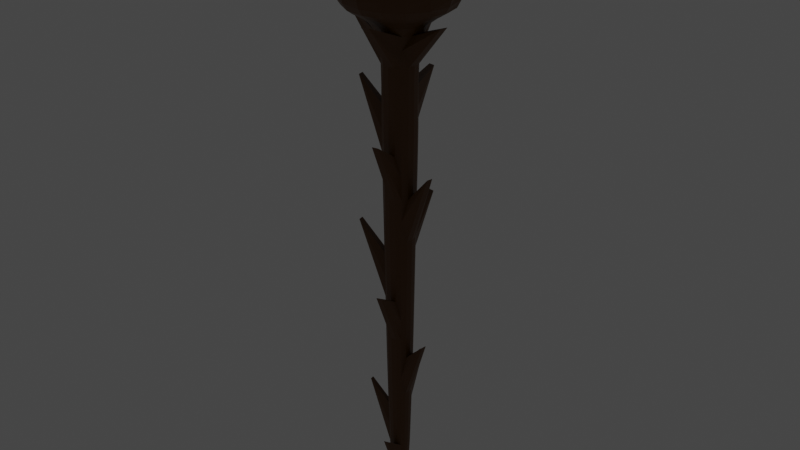# Source: Staff.blend  (saved by Blender 3.0.42; exported with 4.5.12 LTS)
import bpy
from mathutils import Matrix  # noqa: F401  (used for matrix-valued properties, if any)

bpy.ops.wm.read_factory_settings(use_empty=True)
scene = bpy.context.scene
scene.name = 'Scene'

# ---- collections
col_collection = bpy.data.collections.new('Collection'); scene.collection.children.link(col_collection)

# ---- materials (node trees are filled in below, after node groups)
mat_wood = bpy.data.materials.new('Wood')
mat_wood.use_transparent_shadow = False
mat_glass = bpy.data.materials.new('Glass')
mat_glass.alpha_threshold = 0.0
mat_glass.use_transparent_shadow = False
mat_glass.line_color = (0.0, 0.0, 0.0, 1.0)

# ---- material node trees
mat_wood.use_nodes = True; mat_wood.node_tree.nodes.clear()
_N = mat_wood.node_tree.nodes; _L = mat_wood.node_tree.links
n0 = _N.new('ShaderNodeBsdfPrincipled'); n0.name = 'Principled BSDF'; n0.location = (10, 300)
n0.distribution = 'GGX'
n0.subsurface_method = 'RANDOM_WALK_SKIN'
n0.inputs[0].default_value = (0.1065, 0.03623, 0.0, 1.0)
n0.inputs[3].default_value = 1.45
n0.inputs[27].default_value = (0.0, 0.0, 0.0, 1.0)
n0.inputs[28].default_value = 1.0
n1 = _N.new('ShaderNodeOutputMaterial'); n1.name = 'Material Output'; n1.location = (300, 300)
_L.new(n0.outputs[0], n1.inputs[0])
n1.is_active_output = True
mat_glass.use_nodes = True; mat_glass.node_tree.nodes.clear()
_N = mat_glass.node_tree.nodes; _L = mat_glass.node_tree.links
n0 = _N.new('ShaderNodeOutputMaterial'); n0.name = 'Material Output'; n0.location = (300, 300)
n1 = _N.new('ShaderNodeBsdfPrincipled'); n1.name = 'Principled BSDF'; n1.location = (10, 300)
n1.distribution = 'GGX'
n1.subsurface_method = 'RANDOM_WALK_SKIN'
n1.inputs[1].default_value = 0.5827
n1.inputs[2].default_value = 0.1323
n1.inputs[3].default_value = 1.45
n1.inputs[8].default_value = 1.0
n1.inputs[13].default_value = 0.6378
n1.inputs[14].default_value = (0.839, 0.9307, 0.9678, 1.0)
n1.inputs[19].default_value = 0.03937
n1.inputs[20].default_value = 0.0
n1.inputs[27].default_value = (0.0, 0.002612, 0.07658, 1.0)
n1.inputs[28].default_value = 70.7
n2 = _N.new('ShaderNodeLightPath'); n2.name = 'Light Path'; n2.location = (-180, 320)
n3 = _N.new('ShaderNodeMix'); n3.name = 'Mix'; n3.location = (-160, 180)
n3.data_type = 'RGBA'
n3.inputs[6].default_value = (0.0, 0.5696, 0.8, 1.0)
n3.inputs[7].default_value = (0.8, 0.8, 0.8, 1.0)
_L.new(n1.outputs[0], n0.inputs[0])
_L.new(n2.outputs[11], n3.inputs[0])
_L.new(n2.outputs[11], n1.inputs[10])
_L.new(n3.outputs[2], n1.inputs[0])
n0.is_active_output = True

# ---- world
world_world = bpy.data.worlds.new('World'); scene.world = world_world
world_world.use_nodes = True; world_world.node_tree.nodes.clear()
_N = world_world.node_tree.nodes; _L = world_world.node_tree.links
n0 = _N.new('ShaderNodeOutputWorld'); n0.name = 'World Output'; n0.location = (300, 300)
n1 = _N.new('ShaderNodeBackground'); n1.name = 'Background'; n1.location = (10, 300)
n1.inputs[0].default_value = (0.05088, 0.05088, 0.05088, 1.0)
_L.new(n1.outputs[0], n0.inputs[0])
n0.is_active_output = True
world_world.color = (0.05088, 0.05088, 0.05088)
world_world.use_sun_shadow = False
world_world.sun_shadow_jitter_overblur = 0.0

# ---- meshes
me_cube = bpy.data.meshes.new('Cube')
me_cube.from_pydata([(1.234, 1.234, 1.021), (0.1729, 0.1729, -0.9167), (1.234, -1.234, 1.021), (0.1729, -0.1729, -0.9167), (-1.234, 1.234, 1.021), (-0.1729, 0.1729, -0.9167), (-1.234, -1.234, 1.021), (-0.1729, -0.1729, -0.9167), (0.4042, 0.4042, 0.6636), (0.3834, 0.3834, 0.3333), (0.3503, 0.3503, 2.701e-08), (0.3182, 0.3182, -0.3333), (0.267, 0.267, -0.6667), (-0.267, -0.267, -0.6667), (-0.3182, -0.3182, -0.3333), (-0.3503, -0.3503, 4.948e-08), (-0.3834, -0.3834, 0.3333), (-0.4042, -0.4042, 0.6636), (0.4042, -0.4042, 0.6636), (0.3834, -0.3834, 0.3333), (0.3503, -0.3503, 3.353e-08), (0.3182, -0.3182, -0.3333), (0.267, -0.267, -0.6667), (-0.4042, 0.4042, 0.6636), (-0.3834, 0.3834, 0.3333), (-0.3503, 0.3503, 3.446e-08), (-0.3182, 0.3182, -0.3333), (-0.267, 0.267, -0.6667), (-0.5458, -0.5458, 0.9323), (0.5458, 0.5458, 0.9323), (0.5458, -0.5458, 0.9323), (-0.5458, 0.5458, 0.9323), (1.408, -1.408, 1.123), (-1.429, -1.449, 1.115), (1.389, 1.415, 1.127), (-1.408, 1.408, 1.123), (1.27, -1.27, 1.126), (-1.27, -1.27, 1.126), (1.27, 1.27, 1.126), (-1.27, 1.27, 1.126), (1.381, -1.381, 1.152), (-1.401, -1.422, 1.144), (1.362, 1.387, 1.156), (-1.381, 1.381, 1.152), (0.9321, -0.9321, 1.028), (-0.9321, -0.9321, 1.028), (0.9321, 0.9321, 1.028), (-0.9321, 0.9321, 1.028), (-0.1963, 0.1022, -0.9288), (-0.208, 4.191e-09, -0.9349), (-0.1963, -0.1022, -0.9288), (0.1022, 0.1963, -0.9288), (-9.313e-10, 0.208, -0.9349), (-0.1022, 0.1963, -0.9288), (0.2523, 0.2523, -0.7487), (0.2322, 0.2322, -0.8228), (0.2031, 0.2031, -0.8815), (-0.6983, -0.6983, 0.9658), (-0.8862, -0.8862, 0.9874), (-1.076, -1.076, 1.004), (0.2523, -0.2523, -0.7487), (0.2322, -0.2322, -0.8228), (0.2031, -0.2031, -0.8815), (-0.2523, 0.2523, -0.7487), (-0.2322, 0.2322, -0.8228), (-0.2031, 0.2031, -0.8815), (0.6748, -1.581, 1.021), (-1.863e-09, -1.697, 1.021), (-0.6748, -1.581, 1.021), (1.584, 0.6748, 1.021), (1.697, 2.049e-08, 1.021), (1.581, -0.6748, 1.021), (-0.1022, -0.1963, -0.9288), (-3.027e-09, -0.208, -0.9349), (0.1022, -0.1963, -0.9288), (-1.581, -0.6748, 1.021), (-1.697, -1.863e-09, 1.021), (-1.581, 0.6748, 1.021), (-0.6725, 1.578, 1.023), (-2.049e-08, 1.697, 1.021), (0.661, 1.563, 1.026), (0.1963, -0.1022, -0.9288), (0.208, 3.958e-09, -0.9349), (0.1963, 0.1022, -0.9288), (0.4537, 0.4537, 0.8821), (0.4119, 0.4119, 0.8177), (0.4016, 0.4016, 0.7434), (0.4041, 0.4041, 0.5821), (0.3996, 0.3996, 0.4996), (0.3922, 0.3922, 0.4166), (0.3746, 0.3746, 0.25), (0.3661, 0.3661, 0.1667), (0.358, 0.358, 0.08333), (0.343, 0.343, -0.08333), (0.3357, 0.3357, -0.1667), (0.3276, 0.3276, -0.25), (0.307, 0.307, -0.4167), (0.2944, 0.2944, -0.5), (0.2809, 0.2809, -0.5833), (-0.2031, -0.2031, -0.8815), (-0.2322, -0.2322, -0.8228), (-0.2523, -0.2523, -0.7487), (-0.2809, -0.2809, -0.5833), (-0.2944, -0.2944, -0.5), (-0.307, -0.307, -0.4167), (-0.3276, -0.3276, -0.25), (-0.3357, -0.3357, -0.1667), (-0.343, -0.343, -0.08333), (-0.358, -0.358, 0.08333), (-0.3661, -0.3661, 0.1667), (-0.3746, -0.3746, 0.25), (-0.3922, -0.3922, 0.4166), (-0.3996, -0.3996, 0.4996), (-0.4041, -0.4041, 0.5821), (0.4537, -0.4537, 0.8821), (0.4119, -0.4119, 0.8177), (0.4016, -0.4016, 0.7434), (0.4041, -0.4041, 0.5821), (0.3996, -0.3996, 0.4996), (0.3922, -0.3922, 0.4166), (0.3746, -0.3746, 0.25), (0.3661, -0.3661, 0.1667), (0.358, -0.358, 0.08333), (0.343, -0.343, -0.08333), (0.3357, -0.3357, -0.1667), (0.3276, -0.3276, -0.25), (0.307, -0.307, -0.4167), (0.2944, -0.2944, -0.5), (0.2809, -0.2809, -0.5833), (-0.4537, 0.4537, 0.8821), (-0.4119, 0.4119, 0.8177), (-0.4016, 0.4016, 0.7434), (-0.4041, 0.4041, 0.5821), (-0.3996, 0.3996, 0.4996), (-0.3922, 0.3922, 0.4166), (-0.3746, 0.3746, 0.25), (-0.3661, 0.3661, 0.1667), (-0.358, 0.358, 0.08333), (-0.343, 0.343, -0.08333), (-0.3357, 0.3357, -0.1667), (-0.3276, 0.3276, -0.25), (-0.307, 0.307, -0.4167), (-0.2944, 0.2944, -0.5), (-0.2809, 0.2809, -0.5833), (-0.146, 0.3421, -0.6667), (2.794e-09, 0.3671, -0.6667), (0.146, 0.3421, -0.6667), (-0.174, 0.4077, -0.3333), (1.106e-08, 0.4376, -0.3333), (0.174, 0.4077, -0.3333), (-0.1916, 0.4488, 3.174e-08), (-1.118e-08, 0.4816, 2.852e-08), (0.1916, 0.4488, 3.166e-08), (-0.2097, 0.4912, 0.3333), (5.355e-09, 0.5272, 0.3333), (0.2097, 0.4912, 0.3333), (-0.221, 0.5178, 0.6636), (4.54e-09, 1.427, 0.7742), (0.221, 1.389, 0.7742), (0.3421, 0.146, -0.6667), (0.3671, -6.519e-09, -0.6667), (0.3421, -0.146, -0.6667), (0.4077, 0.174, -0.3333), (0.4376, -1.106e-08, -0.3333), (0.4077, -0.174, -0.3333), (0.4488, 0.1916, 3.184e-08), (0.4816, 1.118e-08, 2.747e-08), (0.4488, -0.1916, 3.423e-08), (0.4912, 0.2097, 0.3333), (0.5272, -5.355e-09, 0.3333), (0.4912, -0.2097, 0.3333), (0.5178, 0.221, 0.6636), (0.5557, -4.54e-09, 0.6636), (0.5178, -0.221, 0.6636), (-1.215, -0.146, -0.5098), (-1.24, -4.657e-09, -0.5098), (-0.3421, 0.146, -0.6667), (-0.4077, -0.174, -0.3333), (-0.4376, 9.313e-10, -0.3333), (-0.4077, 0.174, -0.3333), (-1.586, -0.1916, 0.1838), (-1.619, 9.313e-10, 0.1838), (-0.4488, 0.1916, 3.685e-08), (-0.4912, -0.2097, 0.3333), (-0.5272, 9.313e-10, 0.3333), (-0.4912, 0.2097, 0.3333), (-0.5178, -0.221, 0.6636), (-0.5557, -6.519e-09, 0.6636), (-0.5178, 0.221, 0.6636), (0.146, -0.3421, -0.6667), (-2.794e-09, -0.3671, -0.6667), (-0.146, -0.3421, -0.6667), (0.174, -0.4077, -0.3333), (-4.657e-09, -0.4376, -0.3333), (-0.174, -0.4077, -0.3333), (0.1916, -0.4488, 3.749e-08), (-1.397e-09, -0.4816, 4.191e-08), (-0.1916, -0.4488, 4.994e-08), (0.2097, -0.4912, 0.3333), (2.794e-09, -0.5272, 0.3333), (-0.2097, -0.4912, 0.3333), (0.221, -0.5178, 0.6636), (2.462e-05, -0.5454, 0.6635), (-0.221, -0.5178, 0.6636), (-0.4016, -0.4016, 0.7434), (-0.4119, -0.4119, 0.8177), (-0.4537, -0.4537, 0.8821), (1.076, 1.076, 1.004), (0.8862, 0.8862, 0.9874), (0.6983, 0.6983, 0.9658), (1.076, -1.076, 1.004), (0.8862, -0.8862, 0.9874), (0.6983, -0.6983, 0.9658), (-1.076, 1.076, 1.004), (-0.8862, 0.8862, 0.9874), (-0.6983, 0.6983, 0.9658), (-0.2985, 0.6993, 0.9323), (-2.841e-08, 0.7505, 0.9323), (0.2985, 0.6993, 0.9323), (0.6993, 0.2985, 0.9323), (0.7505, 2.841e-08, 0.9323), (0.6993, -0.2985, 0.9323), (-0.6993, -0.2985, 0.9323), (-0.7505, -3.725e-09, 0.9323), (-0.6993, 0.2985, 0.9323), (0.2985, -0.6993, 0.9323), (-1.863e-09, -0.7505, 0.9323), (-0.2985, -0.6993, 0.9323), (0.7333, -1.691, 1.157), (0.01914, -1.949, 1.121), (-0.6523, -1.698, 1.169), (1.712, 0.7591, 1.156), (1.936, 2.049e-08, 1.123), (1.674, -0.7174, 1.165), (-1.725, -0.6023, 1.183), (-1.936, 0.0, 1.123), (-1.756, 0.6565, 1.175), (-0.7535, 1.714, 1.176), (-1.49e-08, 1.936, 1.123), (0.6381, 1.805, 1.174), (-1.335, -1.335, 1.045), (-1.392, -1.398, 1.071), (-1.42, -1.435, 1.095), (-1.406, 1.406, 1.101), (-1.387, 1.387, 1.073), (-1.335, 1.335, 1.045), (1.335, 1.335, 1.045), (1.387, 1.387, 1.073), (1.398, 1.409, 1.102), (1.406, -1.406, 1.101), (1.387, -1.387, 1.073), (1.335, -1.335, 1.045), (0.7194, -1.658, 1.186), (0.01663, -1.915, 1.148), (-0.6356, -1.666, 1.198), (1.689, 0.7716, 1.186), (1.899, 1.118e-08, 1.152), (1.649, -0.7061, 1.191), (-1.692, -0.5855, 1.213), (-1.899, -7.451e-09, 1.152), (-1.722, 0.6474, 1.202), (-0.7297, 1.671, 1.204), (-1.49e-08, 1.899, 1.152), (0.6273, 1.72, 1.203), (-1.408, 1.408, 1.139), (-1.405, 1.405, 1.147), (-1.397, 1.397, 1.151), (1.371, 1.406, 1.156), (1.38, 1.414, 1.152), (1.385, 1.416, 1.143), (1.397, -1.397, 1.151), (1.405, -1.405, 1.147), (1.408, -1.408, 1.139), (-1.431, -1.454, 1.129), (-1.429, -1.452, 1.138), (-1.421, -1.444, 1.141), (0.6947, -1.628, 1.126), (0.0, -1.747, 1.126), (-0.6671, -1.62, 1.131), (1.664, 0.7015, 1.123), (1.747, -1.49e-08, 1.126), (1.627, -0.6945, 1.126), (-1.663, -0.6311, 1.139), (-1.747, 0.0, 1.126), (-1.651, 0.6604, 1.135), (-0.6888, 1.601, 1.145), (0.0, 1.747, 1.126), (0.627, 1.686, 1.148), (1.356, -1.356, 1.153), (1.326, -1.326, 1.15), (1.295, -1.295, 1.142), (-1.295, -1.295, 1.142), (-1.326, -1.326, 1.15), (-1.366, -1.376, 1.149), (1.355, 1.356, 1.153), (1.326, 1.326, 1.15), (1.295, 1.295, 1.142), (-1.295, 1.295, 1.142), (-1.326, 1.326, 1.15), (-1.356, 1.356, 1.153), (0.553, -1.068, 1.022), (5.588e-09, -1.136, 1.019), (-0.553, -1.068, 1.022), (1.068, 0.553, 1.022), (1.136, -9.313e-09, 1.019), (1.068, -0.553, 1.022), (-1.068, -0.553, 1.022), (-1.136, 1.863e-09, 1.019), (-1.068, 0.553, 1.022), (-0.553, 1.068, 1.022), (5.588e-09, 1.136, 1.019), (0.553, 1.068, 1.022), (1.248, 1.248, 1.101), (1.193, 1.193, 1.072), (1.075, 1.075, 1.045), (1.075, -1.075, 1.045), (1.193, -1.193, 1.072), (1.248, -1.248, 1.101), (-1.248, -1.248, 1.101), (-1.193, -1.193, 1.072), (-1.075, -1.075, 1.045), (-1.075, 1.075, 1.045), (-1.193, 1.193, 1.072), (-1.248, 1.248, 1.101), (-1.682, 0.7069, 1.059), (-1.835, -9.313e-09, 1.045), (-1.713, -0.7252, 1.046), (-1.709, 0.6795, 1.115), (-1.907, -1.118e-08, 1.073), (-1.75, -0.7151, 1.089), (-1.742, 0.6643, 1.151), (-1.933, -1.49e-08, 1.101), (-1.742, -0.6513, 1.142), (0.3819, -0.8946, 0.9658), (0.4846, -1.135, 0.9874), (0.5884, -1.379, 1.004), (-9.313e-09, -0.9601, 0.9658), (-1.863e-08, -1.219, 0.9874), (-7.451e-09, -1.479, 1.004), (-0.3819, -0.8946, 0.9658), (-0.4846, -1.135, 0.9874), (-0.5884, -1.379, 1.004), (-0.8946, -0.3819, 0.9658), (-1.135, -0.4846, 0.9874), (-1.379, -0.5884, 1.004), (-0.9601, -3.26e-09, 0.9658), (-1.219, -1.118e-08, 0.9874), (-1.479, -3.306e-08, 1.004), (-0.8946, 0.3819, 0.9658), (-1.135, 0.4846, 0.9874), (-1.379, 0.5884, 1.004), (-0.107, 0.107, -0.9548), (-3.725e-09, 0.1121, -0.9636), (0.107, 0.107, -0.9548), (-0.1121, -4.657e-10, -0.9636), (0.0, 4.657e-10, -0.9733), (0.1121, 2.794e-09, -0.9636), (-0.107, -0.107, -0.9548), (2.794e-09, -0.1121, -0.9636), (0.107, -0.107, -0.9548), (0.8946, 0.3819, 0.9658), (1.135, 0.4846, 0.9874), (1.379, 0.5884, 1.004), (0.9601, -5.643e-08, 0.9658), (1.219, 3.655e-08, 0.9874), (1.479, 2.258e-08, 1.004), (0.8946, -0.3819, 0.9658), (1.135, -0.4846, 0.9874), (1.379, -0.5884, 1.004), (-0.3819, 0.8946, 0.9658), (-0.4846, 1.135, 0.9874), (-0.5884, 1.379, 1.004), (5.643e-08, 0.9601, 0.9658), (-3.655e-08, 1.219, 0.9874), (-2.258e-08, 1.479, 1.004), (0.3819, 0.8946, 0.9658), (0.4846, 1.135, 0.9874), (0.5884, 1.379, 1.004), (-0.1123, 0.2574, -0.8848), (-0.1271, 0.2973, -0.8237), (-0.138, 0.3232, -0.7488), (2.328e-10, 0.2754, -0.8878), (0.0, 0.319, -0.8246), (1.281e-09, 0.3469, -0.7489), (0.1123, 0.2574, -0.8848), (0.1271, 0.2973, -0.8237), (0.138, 0.3232, -0.7488), (-0.1536, 0.3599, -0.5833), (-0.161, 0.3772, -0.5), (-0.1679, 0.3934, -0.4167), (-2.154e-08, 0.3862, -0.5833), (-1.412e-09, 1.102, -0.3832), (1.863e-09, 0.4222, -0.4167), (0.1536, 0.3599, -0.5833), (0.161, 1.074, -0.3832), (0.1679, 0.3934, -0.4167), (-0.1792, 0.4198, -0.25), (-0.1836, 0.4301, -0.1667), (-0.1876, 0.4395, -0.08333), (9.67e-09, 0.4505, -0.25), (1.775e-08, 0.4616, -0.1667), (1.211e-08, 0.4717, -0.08333), (0.1792, 0.4198, -0.25), (0.1836, 0.4301, -0.1667), (0.1876, 0.4395, -0.08333), (-0.1958, 0.4586, 0.08333), (-0.2002, 0.4691, 0.1667), (-0.2049, 0.48, 0.25), (-5.766e-09, 0.4922, 0.08333), (2.605e-08, 1.509, 0.2916), (-4.889e-09, 0.5151, 0.25), (0.1958, 0.4586, 0.08333), (0.2002, 1.474, 0.2916), (0.2049, 0.48, 0.25), (-0.2145, 0.5025, 0.4166), (-0.2185, 0.512, 0.4996), (-0.221, 0.5178, 0.5821), (1.673e-08, 0.5392, 0.4166), (1.326e-08, 0.5494, 0.4996), (1.868e-08, 0.5556, 0.5821), (0.2145, 0.5025, 0.4166), (0.2185, 0.512, 0.4996), (0.221, 0.5178, 0.5821), (0.2574, 0.1123, -0.8848), (0.2973, 0.1271, -0.8237), (0.3232, 0.138, -0.7488), (0.2754, 6.985e-10, -0.8878), (0.319, 0.0, -0.8246), (0.3469, -5.006e-09, -0.7489), (0.2574, -0.1123, -0.8848), (0.2973, -0.1271, -0.8237), (0.3232, -0.138, -0.7488), (0.3599, 0.1536, -0.5833), (0.3772, 0.161, -0.5), (0.3934, 0.1679, -0.4167), (0.3862, 2.154e-08, -0.5833), (0.4048, 1.412e-09, -0.5), (1.119, -1.863e-09, -0.2574), (0.3599, -0.1536, -0.5833), (0.3772, -0.161, -0.5), (1.09, -0.1679, -0.2574), (0.4198, 0.1792, -0.25), (0.4301, 0.1836, -0.1667), (0.4395, 0.1876, -0.08333), (0.4505, -9.67e-09, -0.25), (0.4616, -1.775e-08, -0.1667), (0.4717, -1.211e-08, -0.08333), (0.4198, -0.1792, -0.25), (0.4301, -0.1836, -0.1667), (0.4395, -0.1876, -0.08333), (0.4586, 0.1958, 0.08333), (0.4691, 0.2002, 0.1667), (0.48, 0.2049, 0.25), (0.4922, 5.766e-09, 0.08333), (0.5034, -2.605e-08, 0.1667), (1.292, 4.889e-09, 0.4331), (0.4586, -0.1958, 0.08333), (0.4691, -0.2002, 0.1667), (1.257, -0.2049, 0.4331), (0.5025, 0.2145, 0.4166), (0.512, 0.2185, 0.4996), (0.5178, 0.221, 0.5821), (0.5392, -1.673e-08, 0.4166), (0.5494, -1.326e-08, 0.4996), (0.5556, -1.868e-08, 0.5821), (0.5025, -0.2145, 0.4166), (0.512, -0.2185, 0.4996), (0.5178, -0.221, 0.5821), (-0.2574, -0.1123, -0.8848), (-0.2973, -0.1271, -0.8237), (-0.3232, -0.138, -0.7488), (-0.2754, 2.328e-10, -0.8878), (-0.319, -1.863e-09, -0.8246), (-0.3469, -4.307e-09, -0.7489), (-0.2574, 0.1123, -0.8848), (-0.2973, 0.1271, -0.8237), (-0.3232, 0.138, -0.7488), (-0.3599, -0.1536, -0.5833), (-0.3772, -0.161, -0.5), (-0.3934, -0.1679, -0.4167), (-0.3862, 2.212e-09, -0.5833), (-0.4048, -9.313e-10, -0.5), (-0.4222, 5.704e-09, -0.4167), (-0.3599, 0.1536, -0.5833), (-0.3772, 0.161, -0.5), (-0.3934, 0.1679, -0.4167), (-0.4198, -0.1792, -0.25), (-0.4301, -0.1836, -0.1667), (-0.4395, -0.1876, -0.08333), (-0.4505, -6.985e-09, -0.25), (-0.4616, -3.725e-09, -0.1667), (-0.4717, 7.567e-09, -0.08333), (-0.4198, 0.1792, -0.25), (-0.4301, 0.1836, -0.1667), (-0.4395, 0.1876, -0.08333), (-0.4586, -0.1958, 0.08333), (-0.4691, -0.2002, 0.1667), (-0.48, -0.2049, 0.25), (-0.4922, 7.334e-09, 0.08333), (-0.5034, -9.313e-10, 0.1667), (-0.5151, 2.445e-09, 0.25), (-0.4586, 0.1958, 0.08333), (-0.4691, 0.2002, 0.1667), (-0.48, 0.2049, 0.25), (-0.5025, -0.2145, 0.4166), (-0.512, -0.2185, 0.4996), (-1.472, -0.221, 0.7481), (-0.5392, 4.307e-09, 0.4166), (-0.5494, 8.382e-09, 0.4996), (-1.51, 2.445e-09, 0.7481), (-0.5025, 0.2145, 0.4166), (-0.512, 0.2185, 0.4996), (-0.5178, 0.221, 0.5821), (0.1123, -0.2574, -0.8848), (0.1271, -0.855, -0.7012), (0.138, -0.3232, -0.7488), (-2.328e-10, -0.2754, -0.8878), (3.26e-09, -0.8766, -0.7021), (-5.588e-09, -0.3469, -0.7489), (-0.1123, -0.2574, -0.8848), (-0.1271, -0.2973, -0.8237), (-0.138, -0.3232, -0.7488), (0.1536, -0.3599, -0.5833), (0.161, -0.3772, -0.5), (0.1679, -0.3934, -0.4167), (4.657e-10, -0.3862, -0.5833), (-6.054e-09, -0.4048, -0.5), (-1.863e-09, -0.4222, -0.4167), (-0.1536, -0.3599, -0.5833), (-0.161, -0.3772, -0.5), (-0.1679, -0.3934, -0.4167), (0.1792, -0.4198, -0.25), (0.1836, -1.164, -0.03597), (0.1876, -0.4395, -0.08333), (-3.725e-09, -0.4505, -0.25), (-1.397e-09, -1.195, -0.03597), (1.397e-09, -0.4717, -0.08333), (-0.1792, -0.4198, -0.25), (-0.1836, -0.4301, -0.1667), (-0.1876, -0.4395, -0.08333), (0.1958, -0.4586, 0.08333), (0.2002, -0.4691, 0.1667), (0.2049, -0.48, 0.25), (4.657e-10, -0.4922, 0.08333), (-6.985e-09, -0.5034, 0.1667), (-1.304e-08, -0.5151, 0.25), (-0.1958, -0.4586, 0.08333), (-0.2002, -0.4691, 0.1667), (-0.2049, -0.48, 0.25), (0.2145, -1.287, 0.5596), (0.2185, -0.512, 0.4996), (0.221, -0.5178, 0.5821), (4.657e-10, -1.324, 0.5596), (-4.657e-10, -0.5494, 0.4996), (8.382e-09, -0.5556, 0.5821), (-0.2145, -0.5025, 0.4166), (-0.2185, -0.512, 0.4996), (-0.221, -0.5178, 0.5821), (-0.2196, 0.5146, 0.7434), (-0.2253, 0.5277, 0.8177), (-0.2481, 0.5813, 0.8821), (7.858e-10, 0.5523, 0.7434), (6.286e-09, 0.5664, 0.8177), (2.328e-10, 1.489, 0.9732), (0.2196, 0.5146, 0.7434), (0.2253, 0.5277, 0.8177), (0.2481, 1.446, 0.9732), (0.5146, 0.2196, 0.7434), (0.5277, 0.2253, 0.8177), (0.5813, 0.2481, 0.8821), (0.5523, -7.858e-10, 0.7434), (0.5664, -6.286e-09, 0.8177), (1.762, -2.328e-10, 0.9775), (0.5146, -0.2196, 0.7434), (0.5277, -0.2253, 0.8177), (1.719, -0.2481, 0.9775), (-0.5146, -0.2196, 0.7434), (-0.5277, -0.2253, 0.8177), (-1.812, -0.2481, 0.9884), (-0.5523, -1.001e-08, 0.7434), (-0.5664, 5.588e-09, 0.8177), (-1.854, 5.122e-09, 0.9884), (-0.5146, 0.2196, 0.7434), (-0.5277, 0.2253, 0.8177), (-0.5813, 0.2481, 0.8821), (0.2203, -0.5142, 0.7422), (0.2253, -0.5277, 0.8177), (0.2481, -1.69, 0.9853), (1.397e-09, -0.5523, 0.7434), (1.35e-08, -0.5664, 0.8177), (-4.657e-09, -1.732, 0.9853), (-0.2196, -0.5146, 0.7434), (-0.2253, -0.5277, 0.8177), (-0.2481, -0.5813, 0.8821), (0.6355, 1.803, 1.19), (-1.49e-08, 1.936, 1.139), (-0.7528, 1.711, 1.193), (0.634, 1.787, 1.199), (-1.118e-08, 1.932, 1.147), (-0.7494, 1.706, 1.201), (0.6308, 1.76, 1.203), (-1.676e-08, 1.92, 1.151), (-0.742, 1.693, 1.204), (1.71, -0.7299, 1.045), (1.835, 8.731e-11, 1.045), (1.699, 0.7216, 1.048), (1.739, -0.7419, 1.085), (1.907, -1.607e-08, 1.073), (1.722, 0.7301, 1.086), (1.706, -0.7298, 1.131), (1.933, -1.513e-08, 1.101), (1.722, 0.7287, 1.122), (0.6701, 1.601, 1.069), (-8.731e-11, 1.835, 1.045), (-0.6934, 1.64, 1.069), (0.6577, 1.659, 1.113), (1.607e-08, 1.907, 1.073), (-0.7249, 1.684, 1.114), (0.647, 1.761, 1.148), (1.513e-08, 1.933, 1.101), (-0.7472, 1.71, 1.15), (-0.7254, -1.709, 1.046), (0.0, -1.835, 1.045), (0.7299, -1.71, 1.045), (-0.7415, -1.76, 1.079), (0.003027, -1.914, 1.071), (0.7541, -1.764, 1.077), (-0.6978, -1.734, 1.128), (0.01195, -1.95, 1.095), (0.748, -1.739, 1.119), (1.599, -0.6824, 1.101), (1.716, -1.49e-08, 1.101), (1.64, 0.6758, 1.092), (1.529, -0.6522, 1.071), (1.642, 0.0, 1.071), (1.54, 0.6521, 1.069), (1.368, -0.5933, 1.044), (1.467, 0.0, 1.042), (1.368, 0.5933, 1.044), (1.665, -0.7134, 1.183), (1.936, 0.0, 1.139), (1.704, 0.7744, 1.176), (1.662, -0.7115, 1.191), (1.932, 1.118e-08, 1.147), (1.699, 0.7765, 1.185), (1.655, -0.7083, 1.194), (1.92, 1.676e-08, 1.151), (1.691, 0.7739, 1.189), (-1.758, 0.6534, 1.191), (-1.936, -1.863e-09, 1.139), (-1.714, -0.5896, 1.204), (-1.754, 0.6515, 1.2), (-1.932, -1.304e-08, 1.147), (-1.708, -0.5865, 1.213), (-1.741, 0.6486, 1.203), (-1.92, -2.049e-08, 1.151), (-1.699, -0.5844, 1.216), (-0.6401, -1.686, 1.189), (0.02206, -1.944, 1.137), (0.7274, -1.673, 1.178), (-0.6375, -1.68, 1.199), (0.02296, -1.937, 1.147), (0.7249, -1.666, 1.187), (-0.6356, -1.672, 1.202), (0.02271, -1.922, 1.152), (0.7218, -1.66, 1.19), (0.7062, -1.652, 1.144), (0.0, -1.781, 1.142), (-0.6532, -1.638, 1.156), (0.7133, -1.659, 1.162), (1.118e-08, -1.823, 1.15), (-0.6428, -1.657, 1.175), (0.7196, -1.666, 1.174), (0.005598, -1.877, 1.149), (-0.6392, -1.668, 1.188), (1.684, 0.737, 1.148), (1.781, -1.49e-08, 1.142), (1.639, -0.7026, 1.149), (1.711, 0.7584, 1.161), (1.823, 1.118e-08, 1.15), (1.646, -0.7099, 1.167), (1.702, 0.7725, 1.177), (1.864, 1.676e-08, 1.153), (1.648, -0.7085, 1.181), (-1.684, -0.622, 1.164), (-1.781, 0.0, 1.142), (-1.684, 0.6514, 1.16), (-1.699, -0.6169, 1.183), (-1.823, -2.98e-08, 1.15), (-1.699, 0.6474, 1.18), (-1.695, -0.596, 1.202), (-1.864, -3.539e-08, 1.153), (-1.707, 0.6471, 1.194), (-0.6977, 1.615, 1.17), (0.0, 1.781, 1.142), (0.6236, 1.707, 1.171), (-0.7059, 1.63, 1.188), (-2.98e-08, 1.823, 1.15), (0.6234, 1.696, 1.188), (-0.7161, 1.648, 1.199), (-3.912e-08, 1.864, 1.153), (0.6249, 1.692, 1.198), (0.5894, 0.5894, 1.009), (1.49e-08, 0.621, 1.004), (-0.5894, 0.5894, 1.009), (0.621, -3.539e-08, 1.004), (-2.049e-08, 7.451e-09, 0.9996), (-0.621, 3.725e-09, 1.004), (0.5894, -0.5894, 1.009), (1.863e-09, -0.621, 1.004), (-0.5894, -0.5894, 1.009), (-1.606, 0.671, 1.104), (-1.716, 4.657e-10, 1.101), (-1.62, -0.6459, 1.108), (-1.529, 0.6522, 1.071), (-1.642, 0.0, 1.071), (-1.53, -0.6516, 1.071), (-1.368, 0.5933, 1.044), (-1.467, 0.0, 1.042), (-1.368, -0.5933, 1.044), (-0.6767, -1.597, 1.102), (4.657e-10, -1.716, 1.101), (0.6824, -1.599, 1.101), (-0.6522, -1.529, 1.071), (-1.863e-09, -1.642, 1.071), (0.6522, -1.529, 1.071), (-0.5933, -1.368, 1.044), (-5.588e-09, -1.467, 1.042), (0.5933, -1.368, 1.044), (0.6347, 1.611, 1.116), (4.657e-10, 1.716, 1.101), (-0.6755, 1.582, 1.111), (0.6368, 1.509, 1.076), (-1.304e-08, 1.642, 1.071), (-0.6519, 1.529, 1.071), (0.5933, 1.368, 1.044), (7.451e-09, 1.467, 1.042), (-0.5933, 1.368, 1.044)], [], [(324, 325, 328, 327), (325, 326, 329, 328), (327, 328, 331, 330), (328, 329, 332, 331), (4, 77, 324, 245), (77, 76, 325, 324), (76, 75, 326, 325), (75, 6, 240, 326), (326, 240, 241, 329), (329, 241, 242, 332), (332, 242, 33, 234), (331, 332, 234, 235), (330, 331, 235, 236), (243, 330, 236, 35), (244, 327, 330, 243), (245, 324, 327, 244), (333, 334, 337, 336), (334, 335, 338, 337), (336, 337, 340, 339), (337, 338, 341, 340), (30, 212, 333, 225), (212, 211, 334, 333), (211, 210, 335, 334), (210, 2, 66, 335), (335, 66, 67, 338), (338, 67, 68, 341), (341, 68, 6, 59), (340, 341, 59, 58), (339, 340, 58, 57), (227, 339, 57, 28), (226, 336, 339, 227), (225, 333, 336, 226), (342, 343, 346, 345), (343, 344, 347, 346), (345, 346, 349, 348), (346, 347, 350, 349), (28, 57, 342, 222), (57, 58, 343, 342), (58, 59, 344, 343), (59, 6, 75, 344), (344, 75, 76, 347), (347, 76, 77, 350), (350, 77, 4, 213), (349, 350, 213, 214), (348, 349, 214, 215), (224, 348, 215, 31), (223, 345, 348, 224), (222, 342, 345, 223), (351, 352, 355, 354), (352, 353, 356, 355), (354, 355, 358, 357), (355, 356, 359, 358), (5, 53, 351, 48), (53, 52, 352, 351), (52, 51, 353, 352), (51, 1, 83, 353), (353, 83, 82, 356), (356, 82, 81, 359), (359, 81, 3, 74), (358, 359, 74, 73), (357, 358, 73, 72), (50, 357, 72, 7), (49, 354, 357, 50), (48, 351, 354, 49), (360, 361, 364, 363), (361, 362, 365, 364), (363, 364, 367, 366), (364, 365, 368, 367), (29, 209, 360, 219), (209, 208, 361, 360), (208, 207, 362, 361), (207, 0, 69, 362), (362, 69, 70, 365), (365, 70, 71, 368), (368, 71, 2, 210), (367, 368, 210, 211), (366, 367, 211, 212), (221, 366, 212, 30), (220, 363, 366, 221), (219, 360, 363, 220), (369, 370, 373, 372), (370, 371, 374, 373), (372, 373, 376, 375), (373, 374, 377, 376), (31, 215, 369, 216), (215, 214, 370, 369), (214, 213, 371, 370), (213, 4, 78, 371), (371, 78, 79, 374), (374, 79, 80, 377), (377, 80, 0, 207), (376, 377, 207, 208), (375, 376, 208, 209), (218, 375, 209, 29), (217, 372, 375, 218), (216, 369, 372, 217), (378, 379, 382, 381), (379, 380, 383, 382), (381, 382, 385, 384), (382, 383, 386, 385), (5, 65, 378, 53), (65, 64, 379, 378), (64, 63, 380, 379), (63, 27, 144, 380), (380, 144, 145, 383), (383, 145, 146, 386), (386, 146, 12, 54), (385, 386, 54, 55), (384, 385, 55, 56), (51, 384, 56, 1), (52, 381, 384, 51), (53, 378, 381, 52), (387, 388, 391, 390), (388, 389, 392, 391), (390, 391, 394, 393), (391, 392, 395, 394), (27, 143, 387, 144), (143, 142, 388, 387), (142, 141, 389, 388), (141, 26, 147, 389), (389, 147, 148, 392), (392, 148, 149, 395), (395, 149, 11, 96), (394, 395, 96, 97), (393, 394, 97, 98), (146, 393, 98, 12), (145, 390, 393, 146), (144, 387, 390, 145), (396, 397, 400, 399), (397, 398, 401, 400), (399, 400, 403, 402), (400, 401, 404, 403), (26, 140, 396, 147), (140, 139, 397, 396), (139, 138, 398, 397), (138, 25, 150, 398), (398, 150, 151, 401), (401, 151, 152, 404), (404, 152, 10, 93), (403, 404, 93, 94), (402, 403, 94, 95), (149, 402, 95, 11), (148, 399, 402, 149), (147, 396, 399, 148), (405, 406, 409, 408), (406, 407, 410, 409), (408, 409, 412, 411), (409, 410, 413, 412), (25, 137, 405, 150), (137, 136, 406, 405), (136, 135, 407, 406), (135, 24, 153, 407), (407, 153, 154, 410), (410, 154, 155, 413), (413, 155, 9, 90), (412, 413, 90, 91), (411, 412, 91, 92), (152, 411, 92, 10), (151, 408, 411, 152), (150, 405, 408, 151), (414, 415, 418, 417), (415, 416, 419, 418), (417, 418, 421, 420), (418, 419, 422, 421), (24, 134, 414, 153), (134, 133, 415, 414), (133, 132, 416, 415), (132, 23, 156, 416), (416, 156, 157, 419), (419, 157, 158, 422), (422, 158, 8, 87), (421, 422, 87, 88), (420, 421, 88, 89), (155, 420, 89, 9), (154, 417, 420, 155), (153, 414, 417, 154), (423, 424, 427, 426), (424, 425, 428, 427), (426, 427, 430, 429), (427, 428, 431, 430), (1, 56, 423, 83), (56, 55, 424, 423), (55, 54, 425, 424), (54, 12, 159, 425), (425, 159, 160, 428), (428, 160, 161, 431), (431, 161, 22, 60), (430, 431, 60, 61), (429, 430, 61, 62), (81, 429, 62, 3), (82, 426, 429, 81), (83, 423, 426, 82), (432, 433, 436, 435), (433, 434, 437, 436), (435, 436, 439, 438), (436, 437, 440, 439), (12, 98, 432, 159), (98, 97, 433, 432), (97, 96, 434, 433), (96, 11, 162, 434), (434, 162, 163, 437), (437, 163, 164, 440), (440, 164, 21, 126), (439, 440, 126, 127), (438, 439, 127, 128), (161, 438, 128, 22), (160, 435, 438, 161), (159, 432, 435, 160), (441, 442, 445, 444), (442, 443, 446, 445), (444, 445, 448, 447), (445, 446, 449, 448), (11, 95, 441, 162), (95, 94, 442, 441), (94, 93, 443, 442), (93, 10, 165, 443), (443, 165, 166, 446), (446, 166, 167, 449), (449, 167, 20, 123), (448, 449, 123, 124), (447, 448, 124, 125), (164, 447, 125, 21), (163, 444, 447, 164), (162, 441, 444, 163), (450, 451, 454, 453), (451, 452, 455, 454), (453, 454, 457, 456), (454, 455, 458, 457), (10, 92, 450, 165), (92, 91, 451, 450), (91, 90, 452, 451), (90, 9, 168, 452), (452, 168, 169, 455), (455, 169, 170, 458), (458, 170, 19, 120), (457, 458, 120, 121), (456, 457, 121, 122), (167, 456, 122, 20), (166, 453, 456, 167), (165, 450, 453, 166), (459, 460, 463, 462), (460, 461, 464, 463), (462, 463, 466, 465), (463, 464, 467, 466), (9, 89, 459, 168), (89, 88, 460, 459), (88, 87, 461, 460), (87, 8, 171, 461), (461, 171, 172, 464), (464, 172, 173, 467), (467, 173, 18, 117), (466, 467, 117, 118), (465, 466, 118, 119), (170, 465, 119, 19), (169, 462, 465, 170), (168, 459, 462, 169), (468, 469, 472, 471), (469, 470, 473, 472), (471, 472, 475, 474), (472, 473, 476, 475), (7, 99, 468, 50), (99, 100, 469, 468), (100, 101, 470, 469), (101, 13, 174, 470), (470, 174, 175, 473), (473, 175, 176, 476), (476, 176, 27, 63), (475, 476, 63, 64), (474, 475, 64, 65), (48, 474, 65, 5), (49, 471, 474, 48), (50, 468, 471, 49), (477, 478, 481, 480), (478, 479, 482, 481), (480, 481, 484, 483), (481, 482, 485, 484), (13, 102, 477, 174), (102, 103, 478, 477), (103, 104, 479, 478), (104, 14, 177, 479), (479, 177, 178, 482), (482, 178, 179, 485), (485, 179, 26, 141), (484, 485, 141, 142), (483, 484, 142, 143), (176, 483, 143, 27), (175, 480, 483, 176), (174, 477, 480, 175), (486, 487, 490, 489), (487, 488, 491, 490), (489, 490, 493, 492), (490, 491, 494, 493), (14, 105, 486, 177), (105, 106, 487, 486), (106, 107, 488, 487), (107, 15, 180, 488), (488, 180, 181, 491), (491, 181, 182, 494), (494, 182, 25, 138), (493, 494, 138, 139), (492, 493, 139, 140), (179, 492, 140, 26), (178, 489, 492, 179), (177, 486, 489, 178), (495, 496, 499, 498), (496, 497, 500, 499), (498, 499, 502, 501), (499, 500, 503, 502), (15, 108, 495, 180), (108, 109, 496, 495), (109, 110, 497, 496), (110, 16, 183, 497), (497, 183, 184, 500), (500, 184, 185, 503), (503, 185, 24, 135), (502, 503, 135, 136), (501, 502, 136, 137), (182, 501, 137, 25), (181, 498, 501, 182), (180, 495, 498, 181), (504, 505, 508, 507), (505, 506, 509, 508), (507, 508, 511, 510), (508, 509, 512, 511), (16, 111, 504, 183), (111, 112, 505, 504), (112, 113, 506, 505), (113, 17, 186, 506), (506, 186, 187, 509), (509, 187, 188, 512), (512, 188, 23, 132), (511, 512, 132, 133), (510, 511, 133, 134), (185, 510, 134, 24), (184, 507, 510, 185), (183, 504, 507, 184), (513, 514, 517, 516), (514, 515, 518, 517), (516, 517, 520, 519), (517, 518, 521, 520), (3, 62, 513, 74), (62, 61, 514, 513), (61, 60, 515, 514), (60, 22, 189, 515), (515, 189, 190, 518), (518, 190, 191, 521), (521, 191, 13, 101), (520, 521, 101, 100), (519, 520, 100, 99), (72, 519, 99, 7), (73, 516, 519, 72), (74, 513, 516, 73), (522, 523, 526, 525), (523, 524, 527, 526), (525, 526, 529, 528), (526, 527, 530, 529), (22, 128, 522, 189), (128, 127, 523, 522), (127, 126, 524, 523), (126, 21, 192, 524), (524, 192, 193, 527), (527, 193, 194, 530), (530, 194, 14, 104), (529, 530, 104, 103), (528, 529, 103, 102), (191, 528, 102, 13), (190, 525, 528, 191), (189, 522, 525, 190), (531, 532, 535, 534), (532, 533, 536, 535), (534, 535, 538, 537), (535, 536, 539, 538), (21, 125, 531, 192), (125, 124, 532, 531), (124, 123, 533, 532), (123, 20, 195, 533), (533, 195, 196, 536), (536, 196, 197, 539), (539, 197, 15, 107), (538, 539, 107, 106), (537, 538, 106, 105), (194, 537, 105, 14), (193, 534, 537, 194), (192, 531, 534, 193), (540, 541, 544, 543), (541, 542, 545, 544), (543, 544, 547, 546), (544, 545, 548, 547), (20, 122, 540, 195), (122, 121, 541, 540), (121, 120, 542, 541), (120, 19, 198, 542), (542, 198, 199, 545), (545, 199, 200, 548), (548, 200, 16, 110), (547, 548, 110, 109), (546, 547, 109, 108), (197, 546, 108, 15), (196, 543, 546, 197), (195, 540, 543, 196), (549, 550, 553, 552), (550, 551, 554, 553), (552, 553, 556, 555), (553, 554, 557, 556), (19, 119, 549, 198), (119, 118, 550, 549), (118, 117, 551, 550), (117, 18, 201, 551), (551, 201, 202, 554), (554, 202, 203, 557), (557, 203, 17, 113), (556, 557, 113, 112), (555, 556, 112, 111), (200, 555, 111, 16), (199, 552, 555, 200), (198, 549, 552, 199), (558, 559, 562, 561), (559, 560, 563, 562), (561, 562, 565, 564), (562, 563, 566, 565), (23, 131, 558, 156), (131, 130, 559, 558), (130, 129, 560, 559), (129, 31, 216, 560), (560, 216, 217, 563), (563, 217, 218, 566), (566, 218, 29, 84), (565, 566, 84, 85), (564, 565, 85, 86), (158, 564, 86, 8), (157, 561, 564, 158), (156, 558, 561, 157), (567, 568, 571, 570), (568, 569, 572, 571), (570, 571, 574, 573), (571, 572, 575, 574), (8, 86, 567, 171), (86, 85, 568, 567), (85, 84, 569, 568), (84, 29, 219, 569), (569, 219, 220, 572), (572, 220, 221, 575), (575, 221, 30, 114), (574, 575, 114, 115), (573, 574, 115, 116), (173, 573, 116, 18), (172, 570, 573, 173), (171, 567, 570, 172), (576, 577, 580, 579), (577, 578, 581, 580), (579, 580, 583, 582), (580, 581, 584, 583), (17, 204, 576, 186), (204, 205, 577, 576), (205, 206, 578, 577), (206, 28, 222, 578), (578, 222, 223, 581), (581, 223, 224, 584), (584, 224, 31, 129), (583, 584, 129, 130), (582, 583, 130, 131), (188, 582, 131, 23), (187, 579, 582, 188), (186, 576, 579, 187), (585, 586, 589, 588), (586, 587, 590, 589), (588, 589, 592, 591), (589, 590, 593, 592), (18, 116, 585, 201), (116, 115, 586, 585), (115, 114, 587, 586), (114, 30, 225, 587), (587, 225, 226, 590), (590, 226, 227, 593), (593, 227, 28, 206), (592, 593, 206, 205), (591, 592, 205, 204), (203, 591, 204, 17), (202, 588, 591, 203), (201, 585, 588, 202), (594, 595, 598, 597), (595, 596, 599, 598), (597, 598, 601, 600), (598, 599, 602, 601), (34, 239, 594, 269), (239, 238, 595, 594), (238, 237, 596, 595), (237, 35, 264, 596), (596, 264, 265, 599), (599, 265, 266, 602), (602, 266, 43, 261), (601, 602, 261, 262), (600, 601, 262, 263), (267, 600, 263, 42), (268, 597, 600, 267), (269, 594, 597, 268), (603, 604, 607, 606), (604, 605, 608, 607), (606, 607, 610, 609), (607, 608, 611, 610), (2, 71, 603, 251), (71, 70, 604, 603), (70, 69, 605, 604), (69, 0, 246, 605), (605, 246, 247, 608), (608, 247, 248, 611), (611, 248, 34, 231), (610, 611, 231, 232), (609, 610, 232, 233), (249, 609, 233, 32), (250, 606, 609, 249), (251, 603, 606, 250), (612, 613, 616, 615), (613, 614, 617, 616), (615, 616, 619, 618), (616, 617, 620, 619), (0, 80, 612, 246), (80, 79, 613, 612), (79, 78, 614, 613), (78, 4, 245, 614), (614, 245, 244, 617), (617, 244, 243, 620), (620, 243, 35, 237), (619, 620, 237, 238), (618, 619, 238, 239), (248, 618, 239, 34), (247, 615, 618, 248), (246, 612, 615, 247), (621, 622, 625, 624), (622, 623, 626, 625), (624, 625, 628, 627), (625, 626, 629, 628), (6, 68, 621, 240), (68, 67, 622, 621), (67, 66, 623, 622), (66, 2, 251, 623), (623, 251, 250, 626), (626, 250, 249, 629), (629, 249, 32, 228), (628, 629, 228, 229), (627, 628, 229, 230), (242, 627, 230, 33), (241, 624, 627, 242), (240, 621, 624, 241), (630, 631, 634, 633), (631, 632, 635, 634), (633, 634, 637, 636), (634, 635, 638, 637), (36, 281, 630, 317), (281, 280, 631, 630), (280, 279, 632, 631), (279, 38, 312, 632), (632, 312, 313, 635), (635, 313, 314, 638), (638, 314, 46, 303), (637, 638, 303, 304), (636, 637, 304, 305), (315, 636, 305, 44), (316, 633, 636, 315), (317, 630, 633, 316), (639, 640, 643, 642), (640, 641, 644, 643), (642, 643, 646, 645), (643, 644, 647, 646), (32, 233, 639, 272), (233, 232, 640, 639), (232, 231, 641, 640), (231, 34, 269, 641), (641, 269, 268, 644), (644, 268, 267, 647), (647, 267, 42, 255), (646, 647, 255, 256), (645, 646, 256, 257), (270, 645, 257, 40), (271, 642, 645, 270), (272, 639, 642, 271), (648, 649, 652, 651), (649, 650, 653, 652), (651, 652, 655, 654), (652, 653, 656, 655), (35, 236, 648, 264), (236, 235, 649, 648), (235, 234, 650, 649), (234, 33, 273, 650), (650, 273, 274, 653), (653, 274, 275, 656), (656, 275, 41, 258), (655, 656, 258, 259), (654, 655, 259, 260), (266, 654, 260, 43), (265, 651, 654, 266), (264, 648, 651, 265), (657, 658, 661, 660), (658, 659, 662, 661), (660, 661, 664, 663), (661, 662, 665, 664), (33, 230, 657, 273), (230, 229, 658, 657), (229, 228, 659, 658), (228, 32, 272, 659), (659, 272, 271, 662), (662, 271, 270, 665), (665, 270, 40, 252), (664, 665, 252, 253), (663, 664, 253, 254), (275, 663, 254, 41), (274, 660, 663, 275), (273, 657, 660, 274), (666, 667, 670, 669), (667, 668, 671, 670), (669, 670, 673, 672), (670, 671, 674, 673), (36, 276, 666, 290), (276, 277, 667, 666), (277, 278, 668, 667), (278, 37, 291, 668), (668, 291, 292, 671), (671, 292, 293, 674), (674, 293, 41, 254), (673, 674, 254, 253), (672, 673, 253, 252), (288, 672, 252, 40), (289, 669, 672, 288), (290, 666, 669, 289), (675, 676, 679, 678), (676, 677, 680, 679), (678, 679, 682, 681), (679, 680, 683, 682), (38, 279, 675, 296), (279, 280, 676, 675), (280, 281, 677, 676), (281, 36, 290, 677), (677, 290, 289, 680), (680, 289, 288, 683), (683, 288, 40, 257), (682, 683, 257, 256), (681, 682, 256, 255), (294, 681, 255, 42), (295, 678, 681, 294), (296, 675, 678, 295), (684, 685, 688, 687), (685, 686, 689, 688), (687, 688, 691, 690), (688, 689, 692, 691), (37, 282, 684, 291), (282, 283, 685, 684), (283, 284, 686, 685), (284, 39, 297, 686), (686, 297, 298, 689), (689, 298, 299, 692), (692, 299, 43, 260), (691, 692, 260, 259), (690, 691, 259, 258), (293, 690, 258, 41), (292, 687, 690, 293), (291, 684, 687, 292), (693, 694, 697, 696), (694, 695, 698, 697), (696, 697, 700, 699), (697, 698, 701, 700), (39, 285, 693, 297), (285, 286, 694, 693), (286, 287, 695, 694), (287, 38, 296, 695), (695, 296, 295, 698), (698, 295, 294, 701), (701, 294, 42, 263), (700, 701, 263, 262), (699, 700, 262, 261), (299, 699, 261, 43), (298, 696, 699, 299), (297, 693, 696, 298), (702, 703, 706, 705), (703, 704, 707, 706), (705, 706, 709, 708), (706, 707, 710, 709), (46, 311, 702, 303), (311, 310, 703, 702), (310, 309, 704, 703), (309, 47, 308, 704), (704, 308, 307, 707), (707, 307, 306, 710), (710, 306, 45, 302), (709, 710, 302, 301), (708, 709, 301, 300), (305, 708, 300, 44), (304, 705, 708, 305), (303, 702, 705, 304), (711, 712, 715, 714), (712, 713, 716, 715), (714, 715, 718, 717), (715, 716, 719, 718), (39, 284, 711, 323), (284, 283, 712, 711), (283, 282, 713, 712), (282, 37, 318, 713), (713, 318, 319, 716), (716, 319, 320, 719), (719, 320, 45, 306), (718, 719, 306, 307), (717, 718, 307, 308), (321, 717, 308, 47), (322, 714, 717, 321), (323, 711, 714, 322), (720, 721, 724, 723), (721, 722, 725, 724), (723, 724, 727, 726), (724, 725, 728, 727), (37, 278, 720, 318), (278, 277, 721, 720), (277, 276, 722, 721), (276, 36, 317, 722), (722, 317, 316, 725), (725, 316, 315, 728), (728, 315, 44, 300), (727, 728, 300, 301), (726, 727, 301, 302), (320, 726, 302, 45), (319, 723, 726, 320), (318, 720, 723, 319), (729, 730, 733, 732), (730, 731, 734, 733), (732, 733, 736, 735), (733, 734, 737, 736), (38, 287, 729, 312), (287, 286, 730, 729), (286, 285, 731, 730), (285, 39, 323, 731), (731, 323, 322, 734), (734, 322, 321, 737), (737, 321, 47, 309), (736, 737, 309, 310), (735, 736, 310, 311), (314, 735, 311, 46), (313, 732, 735, 314), (312, 729, 732, 313)])
_uv = me_cube.uv_layers.new(name='UVMap')
_uv.uv.foreach_set('vector', [0.6248, 0.1875, 0.6249, 0.125, 0.625, 0.125, 0.625, 0.1875, 0.6249, 0.125, 0.6249, 0.0625, 0.625, 0.0625, 0.625, 0.125, 0.625, 0.1875, 0.625, 0.125, 0.625, 0.125, 0.625, 0.1875, 0.625, 0.125, 0.625, 0.0625, 0.625, 0.0625, 0.625, 0.125, 0.6246, 0.25, 0.6246, 0.1875, 0.6248, 0.1875, 0.6248, 0.25, 0.6246, 0.1875, 0.6247, 0.125, 0.6249, 0.125, 0.6248, 0.1875, 0.6247, 0.125, 0.6247, 0.0625, 0.6249, 0.0625, 0.6249, 0.125, 0.6247, 0.0625, 0.625, 0.0, 0.625, 0.0, 0.6249, 0.0625, 0.6249, 0.0625, 0.625, 0.0, 0.625, 0.0, 0.625, 0.0625, 0.625, 0.0625, 0.625, 0.0, 0.625, 0.0, 0.625, 0.0625, 0.625, 0.0625, 0.625, 0.0, 0.625, 0.0, 0.625, 0.0625, 0.625, 0.125, 0.625, 0.0625, 0.625, 0.0625, 0.625, 0.125, 0.625, 0.1875, 0.625, 0.125, 0.625, 0.125, 0.625, 0.1875, 0.625, 0.25, 0.625, 0.1875, 0.625, 0.1875, 0.625, 0.25, 0.625, 0.25, 0.625, 0.1875, 0.625, 0.1875, 0.625, 0.25, 0.6248, 0.25, 0.6248, 0.1875, 0.625, 0.1875, 0.625, 0.25, 0.6207, 0.8125, 0.6231, 0.8125, 0.6232, 0.875, 0.6211, 0.875, 0.6231, 0.8125, 0.6242, 0.8125, 0.6242, 0.875, 0.6232, 0.875, 0.6211, 0.875, 0.6232, 0.875, 0.6235, 0.9375, 0.6219, 0.9375, 0.6232, 0.875, 0.6242, 0.875, 0.6243, 0.9375, 0.6235, 0.9375, 0.6165, 0.75, 0.6207, 0.75, 0.6207, 0.8125, 0.6166, 0.8125, 0.6207, 0.75, 0.623, 0.75, 0.6231, 0.8125, 0.6207, 0.8125, 0.623, 0.75, 0.6242, 0.75, 0.6242, 0.8125, 0.6231, 0.8125, 0.6242, 0.75, 0.6246, 0.75, 0.6246, 0.8125, 0.6242, 0.8125, 0.6242, 0.8125, 0.6246, 0.8125, 0.6247, 0.875, 0.6242, 0.875, 0.6242, 0.875, 0.6247, 0.875, 0.6247, 0.9375, 0.6243, 0.9375, 0.6243, 0.9375, 0.6247, 0.9375, 0.625, 1.0, 0.6244, 1.0, 0.6235, 0.9375, 0.6243, 0.9375, 0.6244, 1.0, 0.6239, 1.0, 0.6219, 0.9375, 0.6235, 0.9375, 0.6239, 1.0, 0.6233, 1.0, 0.6184, 0.9375, 0.6219, 0.9375, 0.6233, 1.0, 0.6227, 1.0, 0.6171, 0.875, 0.6211, 0.875, 0.6219, 0.9375, 0.6184, 0.9375, 0.6166, 0.8125, 0.6207, 0.8125, 0.6211, 0.875, 0.6171, 0.875, 0.6219, 0.0625, 0.6235, 0.0625, 0.6232, 0.125, 0.6211, 0.125, 0.6235, 0.0625, 0.6243, 0.0625, 0.6242, 0.125, 0.6232, 0.125, 0.6211, 0.125, 0.6232, 0.125, 0.6231, 0.1875, 0.6207, 0.1875, 0.6232, 0.125, 0.6242, 0.125, 0.6242, 0.1875, 0.6231, 0.1875, 0.6227, 0.0, 0.6233, 0.0, 0.6219, 0.0625, 0.6184, 0.0625, 0.6233, 0.0, 0.6239, 0.0, 0.6235, 0.0625, 0.6219, 0.0625, 0.6239, 0.0, 0.6244, 0.0, 0.6243, 0.0625, 0.6235, 0.0625, 0.6244, 0.0, 0.625, 0.0, 0.6247, 0.0625, 0.6243, 0.0625, 0.6243, 0.0625, 0.6247, 0.0625, 0.6247, 0.125, 0.6242, 0.125, 0.6242, 0.125, 0.6247, 0.125, 0.6246, 0.1875, 0.6242, 0.1875, 0.6242, 0.1875, 0.6246, 0.1875, 0.6246, 0.25, 0.6242, 0.25, 0.6231, 0.1875, 0.6242, 0.1875, 0.6242, 0.25, 0.623, 0.25, 0.6207, 0.1875, 0.6231, 0.1875, 0.623, 0.25, 0.6207, 0.25, 0.6166, 0.1875, 0.6207, 0.1875, 0.6207, 0.25, 0.6165, 0.25, 0.6171, 0.125, 0.6211, 0.125, 0.6207, 0.1875, 0.6166, 0.1875, 0.6184, 0.0625, 0.6219, 0.0625, 0.6211, 0.125, 0.6171, 0.125, 0.1873, 0.5625, 0.248, 0.5625, 0.2471, 0.625, 0.1871, 0.625, 0.248, 0.5625, 0.305, 0.5625, 0.302, 0.625, 0.2471, 0.625, 0.1871, 0.625, 0.2471, 0.625, 0.248, 0.6875, 0.1873, 0.6875, 0.2471, 0.625, 0.302, 0.625, 0.305, 0.6875, 0.248, 0.6875, 0.125, 0.5, 0.1875, 0.5, 0.1873, 0.5625, 0.125, 0.5625, 0.1875, 0.5, 0.25, 0.5, 0.248, 0.5625, 0.1873, 0.5625, 0.25, 0.5, 0.3125, 0.5, 0.305, 0.5625, 0.248, 0.5625, 0.3125, 0.5, 0.375, 0.5, 0.3511, 0.5625, 0.305, 0.5625, 0.305, 0.5625, 0.3511, 0.5625, 0.3461, 0.625, 0.302, 0.625, 0.302, 0.625, 0.3461, 0.625, 0.3511, 0.6875, 0.305, 0.6875, 0.305, 0.6875, 0.3511, 0.6875, 0.375, 0.75, 0.3125, 0.75, 0.248, 0.6875, 0.305, 0.6875, 0.3125, 0.75, 0.25, 0.75, 0.1873, 0.6875, 0.248, 0.6875, 0.25, 0.75, 0.1875, 0.75, 0.125, 0.6875, 0.1873, 0.6875, 0.1875, 0.75, 0.125, 0.75, 0.125, 0.625, 0.1871, 0.625, 0.1873, 0.6875, 0.125, 0.6875, 0.125, 0.5625, 0.1873, 0.5625, 0.1871, 0.625, 0.125, 0.625, 0.6207, 0.5625, 0.623, 0.5625, 0.623, 0.625, 0.6207, 0.625, 0.623, 0.5625, 0.6242, 0.5625, 0.6242, 0.625, 0.623, 0.625, 0.6207, 0.625, 0.623, 0.625, 0.623, 0.6875, 0.6207, 0.6875, 0.623, 0.625, 0.6242, 0.625, 0.6242, 0.6875, 0.623, 0.6875, 0.6165, 0.5, 0.6207, 0.5, 0.6207, 0.5625, 0.6165, 0.5625, 0.6207, 0.5, 0.623, 0.5, 0.623, 0.5625, 0.6207, 0.5625, 0.623, 0.5, 0.6242, 0.5, 0.6242, 0.5625, 0.623, 0.5625, 0.6242, 0.5, 0.6246, 0.5, 0.6246, 0.5625, 0.6242, 0.5625, 0.6242, 0.5625, 0.6246, 0.5625, 0.6246, 0.625, 0.6242, 0.625, 0.6242, 0.625, 0.6246, 0.625, 0.6246, 0.6875, 0.6242, 0.6875, 0.6242, 0.6875, 0.6246, 0.6875, 0.6246, 0.75, 0.6242, 0.75, 0.623, 0.6875, 0.6242, 0.6875, 0.6242, 0.75, 0.623, 0.75, 0.6207, 0.6875, 0.623, 0.6875, 0.623, 0.75, 0.6207, 0.75, 0.6165, 0.6875, 0.6207, 0.6875, 0.6207, 0.75, 0.6165, 0.75, 0.6165, 0.625, 0.6207, 0.625, 0.6207, 0.6875, 0.6165, 0.6875, 0.6165, 0.5625, 0.6207, 0.5625, 0.6207, 0.625, 0.6165, 0.625, 0.6207, 0.3125, 0.623, 0.3125, 0.623, 0.375, 0.6207, 0.375, 0.623, 0.3125, 0.6242, 0.3125, 0.6242, 0.375, 0.623, 0.375, 0.6207, 0.375, 0.623, 0.375, 0.623, 0.4375, 0.6207, 0.4375, 0.623, 0.375, 0.6242, 0.375, 0.6242, 0.4375, 0.623, 0.4375, 0.6165, 0.25, 0.6207, 0.25, 0.6207, 0.3125, 0.6165, 0.3125, 0.6207, 0.25, 0.623, 0.25, 0.623, 0.3125, 0.6207, 0.3125, 0.623, 0.25, 0.6242, 0.25, 0.6242, 0.3125, 0.623, 0.3125, 0.6242, 0.25, 0.6246, 0.25, 0.6246, 0.3125, 0.6242, 0.3125, 0.6242, 0.3125, 0.6246, 0.3125, 0.6246, 0.375, 0.6242, 0.375, 0.6242, 0.375, 0.6246, 0.375, 0.6246, 0.4375, 0.6242, 0.4375, 0.6242, 0.4375, 0.6246, 0.4375, 0.6246, 0.5, 0.6242, 0.5, 0.623, 0.4375, 0.6242, 0.4375, 0.6242, 0.5, 0.623, 0.5, 0.6207, 0.4375, 0.623, 0.4375, 0.623, 0.5, 0.6207, 0.5, 0.6165, 0.4375, 0.6207, 0.4375, 0.6207, 0.5, 0.6165, 0.5, 0.6165, 0.375, 0.6207, 0.375, 0.6207, 0.4375, 0.6165, 0.4375, 0.6165, 0.3125, 0.6207, 0.3125, 0.6207, 0.375, 0.6165, 0.375, 0.3854, 0.3125, 0.3958, 0.3125, 0.3958, 0.375, 0.3854, 0.375, 0.3958, 0.3125, 0.4063, 0.3125, 0.4062, 0.375, 0.3958, 0.375, 0.3854, 0.375, 0.3958, 0.375, 0.3957, 0.4375, 0.3852, 0.4375, 0.3958, 0.375, 0.4062, 0.375, 0.4062, 0.4375, 0.3957, 0.4375, 0.375, 0.25, 0.3854, 0.25, 0.3854, 0.3125, 0.375, 0.3125, 0.3854, 0.25, 0.3958, 0.25, 0.3958, 0.3125, 0.3854, 0.3125, 0.3958, 0.25, 0.4062, 0.25, 0.4063, 0.3125, 0.3958, 0.3125, 0.4062, 0.25, 0.4167, 0.25, 0.4167, 0.3125, 0.4063, 0.3125, 0.4063, 0.3125, 0.4167, 0.3125, 0.4167, 0.375, 0.4062, 0.375, 0.4062, 0.375, 0.4167, 0.375, 0.4167, 0.4375, 0.4062, 0.4375, 0.4062, 0.4375, 0.4167, 0.4375, 0.4167, 0.5, 0.4062, 0.5, 0.3957, 0.4375, 0.4062, 0.4375, 0.4062, 0.5, 0.3951, 0.5, 0.3852, 0.4375, 0.3957, 0.4375, 0.3951, 0.5, 0.3832, 0.5, 0.375, 0.4375, 0.3852, 0.4375, 0.3832, 0.5, 0.375, 0.5, 0.375, 0.375, 0.3854, 0.375, 0.3852, 0.4375, 0.375, 0.4375, 0.375, 0.3125, 0.3854, 0.3125, 0.3854, 0.375, 0.375, 0.375, 0.4271, 0.3125, 0.4375, 0.3125, 0.4375, 0.375, 0.4271, 0.375, 0.4375, 0.3125, 0.4479, 0.3125, 0.4479, 0.375, 0.4375, 0.375, 0.4271, 0.375, 0.4375, 0.375, 0.4375, 0.4375, 0.4271, 0.4375, 0.4375, 0.375, 0.4479, 0.375, 0.4479, 0.4375, 0.4375, 0.4375, 0.4167, 0.25, 0.4271, 0.25, 0.4271, 0.3125, 0.4167, 0.3125, 0.4271, 0.25, 0.4375, 0.25, 0.4375, 0.3125, 0.4271, 0.3125, 0.4375, 0.25, 0.4479, 0.25, 0.4479, 0.3125, 0.4375, 0.3125, 0.4479, 0.25, 0.4583, 0.25, 0.4583, 0.3125, 0.4479, 0.3125, 0.4479, 0.3125, 0.4583, 0.3125, 0.4583, 0.375, 0.4479, 0.375, 0.4479, 0.375, 0.4583, 0.375, 0.4583, 0.4375, 0.4479, 0.4375, 0.4479, 0.4375, 0.4583, 0.4375, 0.4583, 0.5, 0.4479, 0.5, 0.4375, 0.4375, 0.4479, 0.4375, 0.4479, 0.5, 0.4375, 0.5, 0.4271, 0.4375, 0.4375, 0.4375, 0.4375, 0.5, 0.4271, 0.5, 0.4167, 0.4375, 0.4271, 0.4375, 0.4271, 0.5, 0.4167, 0.5, 0.4167, 0.375, 0.4271, 0.375, 0.4271, 0.4375, 0.4167, 0.4375, 0.4167, 0.3125, 0.4271, 0.3125, 0.4271, 0.375, 0.4167, 0.375, 0.4688, 0.3125, 0.4792, 0.3125, 0.4792, 0.375, 0.4688, 0.375, 0.4792, 0.3125, 0.4896, 0.3125, 0.4896, 0.375, 0.4792, 0.375, 0.4688, 0.375, 0.4792, 0.375, 0.4792, 0.4375, 0.4688, 0.4375, 0.4792, 0.375, 0.4896, 0.375, 0.4896, 0.4375, 0.4792, 0.4375, 0.4583, 0.25, 0.4688, 0.25, 0.4688, 0.3125, 0.4583, 0.3125, 0.4688, 0.25, 0.4792, 0.25, 0.4792, 0.3125, 0.4688, 0.3125, 0.4792, 0.25, 0.4896, 0.25, 0.4896, 0.3125, 0.4792, 0.3125, 0.4896, 0.25, 0.5, 0.25, 0.5, 0.3125, 0.4896, 0.3125, 0.4896, 0.3125, 0.5, 0.3125, 0.5, 0.375, 0.4896, 0.375, 0.4896, 0.375, 0.5, 0.375, 0.5, 0.4375, 0.4896, 0.4375, 0.4896, 0.4375, 0.5, 0.4375, 0.5, 0.5, 0.4896, 0.5, 0.4792, 0.4375, 0.4896, 0.4375, 0.4896, 0.5, 0.4792, 0.5, 0.4688, 0.4375, 0.4792, 0.4375, 0.4792, 0.5, 0.4688, 0.5, 0.4583, 0.4375, 0.4688, 0.4375, 0.4688, 0.5, 0.4583, 0.5, 0.4583, 0.375, 0.4688, 0.375, 0.4688, 0.4375, 0.4583, 0.4375, 0.4583, 0.3125, 0.4688, 0.3125, 0.4688, 0.375, 0.4583, 0.375, 0.5104, 0.3125, 0.5208, 0.3125, 0.5208, 0.375, 0.5104, 0.375, 0.5208, 0.3125, 0.5313, 0.3125, 0.5313, 0.375, 0.5208, 0.375, 0.5104, 0.375, 0.5208, 0.375, 0.5208, 0.4375, 0.5104, 0.4375, 0.5208, 0.375, 0.5313, 0.375, 0.5313, 0.4375, 0.5208, 0.4375, 0.5, 0.25, 0.5104, 0.25, 0.5104, 0.3125, 0.5, 0.3125, 0.5104, 0.25, 0.5208, 0.25, 0.5208, 0.3125, 0.5104, 0.3125, 0.5208, 0.25, 0.5313, 0.25, 0.5313, 0.3125, 0.5208, 0.3125, 0.5313, 0.25, 0.5417, 0.25, 0.5417, 0.3125, 0.5313, 0.3125, 0.5313, 0.3125, 0.5417, 0.3125, 0.5417, 0.375, 0.5313, 0.375, 0.5313, 0.375, 0.5417, 0.375, 0.5417, 0.4375, 0.5313, 0.4375, 0.5313, 0.4375, 0.5417, 0.4375, 0.5417, 0.5, 0.5313, 0.5, 0.5208, 0.4375, 0.5313, 0.4375, 0.5313, 0.5, 0.5208, 0.5, 0.5104, 0.4375, 0.5208, 0.4375, 0.5208, 0.5, 0.5104, 0.5, 0.5, 0.4375, 0.5104, 0.4375, 0.5104, 0.5, 0.5, 0.5, 0.5, 0.375, 0.5104, 0.375, 0.5104, 0.4375, 0.5, 0.4375, 0.5, 0.3125, 0.5104, 0.3125, 0.5104, 0.375, 0.5, 0.375, 0.5521, 0.3125, 0.5625, 0.3125, 0.5625, 0.375, 0.5521, 0.375, 0.5625, 0.3125, 0.5728, 0.3125, 0.5728, 0.375, 0.5625, 0.375, 0.5521, 0.375, 0.5625, 0.375, 0.5625, 0.4375, 0.5521, 0.4375, 0.5625, 0.375, 0.5728, 0.375, 0.5728, 0.4375, 0.5625, 0.4375, 0.5417, 0.25, 0.5521, 0.25, 0.5521, 0.3125, 0.5417, 0.3125, 0.5521, 0.25, 0.5625, 0.25, 0.5625, 0.3125, 0.5521, 0.3125, 0.5625, 0.25, 0.5728, 0.25, 0.5728, 0.3125, 0.5625, 0.3125, 0.5728, 0.25, 0.583, 0.25, 0.583, 0.3125, 0.5728, 0.3125, 0.5728, 0.3125, 0.583, 0.3125, 0.583, 0.375, 0.5728, 0.375, 0.5728, 0.375, 0.583, 0.375, 0.583, 0.4375, 0.5728, 0.4375, 0.5728, 0.4375, 0.583, 0.4375, 0.583, 0.5, 0.5728, 0.5, 0.5625, 0.4375, 0.5728, 0.4375, 0.5728, 0.5, 0.5625, 0.5, 0.5521, 0.4375, 0.5625, 0.4375, 0.5625, 0.5, 0.5521, 0.5, 0.5417, 0.4375, 0.5521, 0.4375, 0.5521, 0.5, 0.5417, 0.5, 0.5417, 0.375, 0.5521, 0.375, 0.5521, 0.4375, 0.5417, 0.4375, 0.5417, 0.3125, 0.5521, 0.3125, 0.5521, 0.375, 0.5417, 0.375, 0.3777, 0.5625, 0.3938, 0.5625, 0.3929, 0.625, 0.3749, 0.625, 0.3938, 0.5625, 0.406, 0.5625, 0.4059, 0.625, 0.3929, 0.625, 0.3749, 0.625, 0.3929, 0.625, 0.3938, 0.6875, 0.3777, 0.6875, 0.3929, 0.625, 0.4059, 0.625, 0.406, 0.6875, 0.3938, 0.6875, 0.375, 0.5, 0.3832, 0.5, 0.3777, 0.5625, 0.3511, 0.5625, 0.3832, 0.5, 0.3951, 0.5, 0.3938, 0.5625, 0.3777, 0.5625, 0.3951, 0.5, 0.4062, 0.5, 0.406, 0.5625, 0.3938, 0.5625, 0.4062, 0.5, 0.4167, 0.5, 0.4167, 0.5625, 0.406, 0.5625, 0.406, 0.5625, 0.4167, 0.5625, 0.4167, 0.625, 0.4059, 0.625, 0.4059, 0.625, 0.4167, 0.625, 0.4167, 0.6875, 0.406, 0.6875, 0.406, 0.6875, 0.4167, 0.6875, 0.4167, 0.75, 0.4062, 0.75, 0.3938, 0.6875, 0.406, 0.6875, 0.4062, 0.75, 0.3951, 0.75, 0.3777, 0.6875, 0.3938, 0.6875, 0.3951, 0.75, 0.3832, 0.75, 0.3511, 0.6875, 0.3777, 0.6875, 0.3832, 0.75, 0.375, 0.75, 0.3461, 0.625, 0.3749, 0.625, 0.3777, 0.6875, 0.3511, 0.6875, 0.3511, 0.5625, 0.3777, 0.5625, 0.3749, 0.625, 0.3461, 0.625, 0.4271, 0.5625, 0.4375, 0.5625, 0.4375, 0.625, 0.4271, 0.625, 0.4375, 0.5625, 0.4479, 0.5625, 0.4479, 0.625, 0.4375, 0.625, 0.4271, 0.625, 0.4375, 0.625, 0.4375, 0.6875, 0.4271, 0.6875, 0.4375, 0.625, 0.4479, 0.625, 0.4479, 0.6875, 0.4375, 0.6875, 0.4167, 0.5, 0.4271, 0.5, 0.4271, 0.5625, 0.4167, 0.5625, 0.4271, 0.5, 0.4375, 0.5, 0.4375, 0.5625, 0.4271, 0.5625, 0.4375, 0.5, 0.4479, 0.5, 0.4479, 0.5625, 0.4375, 0.5625, 0.4479, 0.5, 0.4583, 0.5, 0.4583, 0.5625, 0.4479, 0.5625, 0.4479, 0.5625, 0.4583, 0.5625, 0.4583, 0.625, 0.4479, 0.625, 0.4479, 0.625, 0.4583, 0.625, 0.4583, 0.6875, 0.4479, 0.6875, 0.4479, 0.6875, 0.4583, 0.6875, 0.4583, 0.75, 0.4479, 0.75, 0.4375, 0.6875, 0.4479, 0.6875, 0.4479, 0.75, 0.4375, 0.75, 0.4271, 0.6875, 0.4375, 0.6875, 0.4375, 0.75, 0.4271, 0.75, 0.4167, 0.6875, 0.4271, 0.6875, 0.4271, 0.75, 0.4167, 0.75, 0.4167, 0.625, 0.4271, 0.625, 0.4271, 0.6875, 0.4167, 0.6875, 0.4167, 0.5625, 0.4271, 0.5625, 0.4271, 0.625, 0.4167, 0.625, 0.4688, 0.5625, 0.4792, 0.5625, 0.4792, 0.625, 0.4688, 0.625, 0.4792, 0.5625, 0.4896, 0.5625, 0.4896, 0.625, 0.4792, 0.625, 0.4688, 0.625, 0.4792, 0.625, 0.4792, 0.6875, 0.4688, 0.6875, 0.4792, 0.625, 0.4896, 0.625, 0.4896, 0.6875, 0.4792, 0.6875, 0.4583, 0.5, 0.4688, 0.5, 0.4688, 0.5625, 0.4583, 0.5625, 0.4688, 0.5, 0.4792, 0.5, 0.4792, 0.5625, 0.4688, 0.5625, 0.4792, 0.5, 0.4896, 0.5, 0.4896, 0.5625, 0.4792, 0.5625, 0.4896, 0.5, 0.5, 0.5, 0.5, 0.5625, 0.4896, 0.5625, 0.4896, 0.5625, 0.5, 0.5625, 0.5, 0.625, 0.4896, 0.625, 0.4896, 0.625, 0.5, 0.625, 0.5, 0.6875, 0.4896, 0.6875, 0.4896, 0.6875, 0.5, 0.6875, 0.5, 0.75, 0.4896, 0.75, 0.4792, 0.6875, 0.4896, 0.6875, 0.4896, 0.75, 0.4792, 0.75, 0.4688, 0.6875, 0.4792, 0.6875, 0.4792, 0.75, 0.4688, 0.75, 0.4583, 0.6875, 0.4688, 0.6875, 0.4688, 0.75, 0.4583, 0.75, 0.4583, 0.625, 0.4688, 0.625, 0.4688, 0.6875, 0.4583, 0.6875, 0.4583, 0.5625, 0.4688, 0.5625, 0.4688, 0.625, 0.4583, 0.625, 0.5104, 0.5625, 0.5208, 0.5625, 0.5208, 0.625, 0.5104, 0.625, 0.5208, 0.5625, 0.5313, 0.5625, 0.5313, 0.625, 0.5208, 0.625, 0.5104, 0.625, 0.5208, 0.625, 0.5208, 0.6875, 0.5104, 0.6875, 0.5208, 0.625, 0.5313, 0.625, 0.5313, 0.6875, 0.5208, 0.6875, 0.5, 0.5, 0.5104, 0.5, 0.5104, 0.5625, 0.5, 0.5625, 0.5104, 0.5, 0.5208, 0.5, 0.5208, 0.5625, 0.5104, 0.5625, 0.5208, 0.5, 0.5313, 0.5, 0.5313, 0.5625, 0.5208, 0.5625, 0.5313, 0.5, 0.5417, 0.5, 0.5417, 0.5625, 0.5313, 0.5625, 0.5313, 0.5625, 0.5417, 0.5625, 0.5417, 0.625, 0.5313, 0.625, 0.5313, 0.625, 0.5417, 0.625, 0.5417, 0.6875, 0.5313, 0.6875, 0.5313, 0.6875, 0.5417, 0.6875, 0.5417, 0.75, 0.5313, 0.75, 0.5208, 0.6875, 0.5313, 0.6875, 0.5313, 0.75, 0.5208, 0.75, 0.5104, 0.6875, 0.5208, 0.6875, 0.5208, 0.75, 0.5104, 0.75, 0.5, 0.6875, 0.5104, 0.6875, 0.5104, 0.75, 0.5, 0.75, 0.5, 0.625, 0.5104, 0.625, 0.5104, 0.6875, 0.5, 0.6875, 0.5, 0.5625, 0.5104, 0.5625, 0.5104, 0.625, 0.5, 0.625, 0.5521, 0.5625, 0.5625, 0.5625, 0.5625, 0.625, 0.5521, 0.625, 0.5625, 0.5625, 0.5728, 0.5625, 0.5728, 0.625, 0.5625, 0.625, 0.5521, 0.625, 0.5625, 0.625, 0.5625, 0.6875, 0.5521, 0.6875, 0.5625, 0.625, 0.5728, 0.625, 0.5728, 0.6875, 0.5625, 0.6875, 0.5417, 0.5, 0.5521, 0.5, 0.5521, 0.5625, 0.5417, 0.5625, 0.5521, 0.5, 0.5625, 0.5, 0.5625, 0.5625, 0.5521, 0.5625, 0.5625, 0.5, 0.5728, 0.5, 0.5728, 0.5625, 0.5625, 0.5625, 0.5728, 0.5, 0.583, 0.5, 0.583, 0.5625, 0.5728, 0.5625, 0.5728, 0.5625, 0.583, 0.5625, 0.583, 0.625, 0.5728, 0.625, 0.5728, 0.625, 0.583, 0.625, 0.583, 0.6875, 0.5728, 0.6875, 0.5728, 0.6875, 0.583, 0.6875, 0.583, 0.75, 0.5728, 0.75, 0.5625, 0.6875, 0.5728, 0.6875, 0.5728, 0.75, 0.5625, 0.75, 0.5521, 0.6875, 0.5625, 0.6875, 0.5625, 0.75, 0.5521, 0.75, 0.5417, 0.6875, 0.5521, 0.6875, 0.5521, 0.75, 0.5417, 0.75, 0.5417, 0.625, 0.5521, 0.625, 0.5521, 0.6875, 0.5417, 0.6875, 0.5417, 0.5625, 0.5521, 0.5625, 0.5521, 0.625, 0.5417, 0.625, 0.3854, 0.0625, 0.3958, 0.0625, 0.3958, 0.125, 0.3854, 0.125, 0.3958, 0.0625, 0.4063, 0.0625, 0.4062, 0.125, 0.3958, 0.125, 0.3854, 0.125, 0.3958, 0.125, 0.3958, 0.1875, 0.3854, 0.1875, 0.3958, 0.125, 0.4062, 0.125, 0.4063, 0.1875, 0.3958, 0.1875, 0.375, 0.0, 0.3854, 0.0, 0.3854, 0.0625, 0.375, 0.0625, 0.3854, 0.0, 0.3958, 0.0, 0.3958, 0.0625, 0.3854, 0.0625, 0.3958, 0.0, 0.4063, 0.0, 0.4063, 0.0625, 0.3958, 0.0625, 0.4063, 0.0, 0.4167, 0.0, 0.4167, 0.0625, 0.4063, 0.0625, 0.4063, 0.0625, 0.4167, 0.0625, 0.4167, 0.125, 0.4062, 0.125, 0.4062, 0.125, 0.4167, 0.125, 0.4167, 0.1875, 0.4063, 0.1875, 0.4063, 0.1875, 0.4167, 0.1875, 0.4167, 0.25, 0.4062, 0.25, 0.3958, 0.1875, 0.4063, 0.1875, 0.4062, 0.25, 0.3958, 0.25, 0.3854, 0.1875, 0.3958, 0.1875, 0.3958, 0.25, 0.3854, 0.25, 0.375, 0.1875, 0.3854, 0.1875, 0.3854, 0.25, 0.375, 0.25, 0.375, 0.125, 0.3854, 0.125, 0.3854, 0.1875, 0.375, 0.1875, 0.375, 0.0625, 0.3854, 0.0625, 0.3854, 0.125, 0.375, 0.125, 0.4271, 0.0625, 0.4375, 0.0625, 0.4375, 0.125, 0.4271, 0.125, 0.4375, 0.0625, 0.4479, 0.0625, 0.4479, 0.125, 0.4375, 0.125, 0.4271, 0.125, 0.4375, 0.125, 0.4375, 0.1875, 0.4271, 0.1875, 0.4375, 0.125, 0.4479, 0.125, 0.4479, 0.1875, 0.4375, 0.1875, 0.4167, 0.0, 0.4271, 0.0, 0.4271, 0.0625, 0.4167, 0.0625, 0.4271, 0.0, 0.4375, 0.0, 0.4375, 0.0625, 0.4271, 0.0625, 0.4375, 0.0, 0.4479, 0.0, 0.4479, 0.0625, 0.4375, 0.0625, 0.4479, 0.0, 0.4583, 0.0, 0.4583, 0.0625, 0.4479, 0.0625, 0.4479, 0.0625, 0.4583, 0.0625, 0.4583, 0.125, 0.4479, 0.125, 0.4479, 0.125, 0.4583, 0.125, 0.4583, 0.1875, 0.4479, 0.1875, 0.4479, 0.1875, 0.4583, 0.1875, 0.4583, 0.25, 0.4479, 0.25, 0.4375, 0.1875, 0.4479, 0.1875, 0.4479, 0.25, 0.4375, 0.25, 0.4271, 0.1875, 0.4375, 0.1875, 0.4375, 0.25, 0.4271, 0.25, 0.4167, 0.1875, 0.4271, 0.1875, 0.4271, 0.25, 0.4167, 0.25, 0.4167, 0.125, 0.4271, 0.125, 0.4271, 0.1875, 0.4167, 0.1875, 0.4167, 0.0625, 0.4271, 0.0625, 0.4271, 0.125, 0.4167, 0.125, 0.4688, 0.0625, 0.4792, 0.0625, 0.4792, 0.125, 0.4688, 0.125, 0.4792, 0.0625, 0.4896, 0.0625, 0.4896, 0.125, 0.4792, 0.125, 0.4688, 0.125, 0.4792, 0.125, 0.4792, 0.1875, 0.4688, 0.1875, 0.4792, 0.125, 0.4896, 0.125, 0.4896, 0.1875, 0.4792, 0.1875, 0.4583, 0.0, 0.4688, 0.0, 0.4688, 0.0625, 0.4583, 0.0625, 0.4688, 0.0, 0.4792, 0.0, 0.4792, 0.0625, 0.4688, 0.0625, 0.4792, 0.0, 0.4896, 0.0, 0.4896, 0.0625, 0.4792, 0.0625, 0.4896, 0.0, 0.5, 0.0, 0.5, 0.0625, 0.4896, 0.0625, 0.4896, 0.0625, 0.5, 0.0625, 0.5, 0.125, 0.4896, 0.125, 0.4896, 0.125, 0.5, 0.125, 0.5, 0.1875, 0.4896, 0.1875, 0.4896, 0.1875, 0.5, 0.1875, 0.5, 0.25, 0.4896, 0.25, 0.4792, 0.1875, 0.4896, 0.1875, 0.4896, 0.25, 0.4792, 0.25, 0.4688, 0.1875, 0.4792, 0.1875, 0.4792, 0.25, 0.4688, 0.25, 0.4583, 0.1875, 0.4688, 0.1875, 0.4688, 0.25, 0.4583, 0.25, 0.4583, 0.125, 0.4688, 0.125, 0.4688, 0.1875, 0.4583, 0.1875, 0.4583, 0.0625, 0.4688, 0.0625, 0.4688, 0.125, 0.4583, 0.125, 0.5104, 0.0625, 0.5208, 0.0625, 0.5208, 0.125, 0.5104, 0.125, 0.5208, 0.0625, 0.5312, 0.0625, 0.5313, 0.125, 0.5208, 0.125, 0.5104, 0.125, 0.5208, 0.125, 0.5208, 0.1875, 0.5104, 0.1875, 0.5208, 0.125, 0.5313, 0.125, 0.5313, 0.1875, 0.5208, 0.1875, 0.5, 0.0, 0.5104, 0.0, 0.5104, 0.0625, 0.5, 0.0625, 0.5104, 0.0, 0.5208, 0.0, 0.5208, 0.0625, 0.5104, 0.0625, 0.5208, 0.0, 0.5313, 0.0, 0.5312, 0.0625, 0.5208, 0.0625, 0.5313, 0.0, 0.5417, 0.0, 0.5417, 0.0625, 0.5312, 0.0625, 0.5312, 0.0625, 0.5417, 0.0625, 0.5417, 0.125, 0.5313, 0.125, 0.5313, 0.125, 0.5417, 0.125, 0.5417, 0.1875, 0.5313, 0.1875, 0.5313, 0.1875, 0.5417, 0.1875, 0.5417, 0.25, 0.5313, 0.25, 0.5208, 0.1875, 0.5313, 0.1875, 0.5313, 0.25, 0.5208, 0.25, 0.5104, 0.1875, 0.5208, 0.1875, 0.5208, 0.25, 0.5104, 0.25, 0.5, 0.1875, 0.5104, 0.1875, 0.5104, 0.25, 0.5, 0.25, 0.5, 0.125, 0.5104, 0.125, 0.5104, 0.1875, 0.5, 0.1875, 0.5, 0.0625, 0.5104, 0.0625, 0.5104, 0.125, 0.5, 0.125, 0.5521, 0.0625, 0.5625, 0.0625, 0.5625, 0.125, 0.5521, 0.125, 0.5625, 0.0625, 0.5728, 0.0625, 0.5728, 0.125, 0.5625, 0.125, 0.5521, 0.125, 0.5625, 0.125, 0.5625, 0.1875, 0.5521, 0.1875, 0.5625, 0.125, 0.5728, 0.125, 0.5728, 0.1875, 0.5625, 0.1875, 0.5417, 0.0, 0.5521, 0.0, 0.5521, 0.0625, 0.5417, 0.0625, 0.5521, 0.0, 0.5625, 0.0, 0.5625, 0.0625, 0.5521, 0.0625, 0.5625, 0.0, 0.5729, 0.0, 0.5728, 0.0625, 0.5625, 0.0625, 0.5729, 0.0, 0.5833, 0.0, 0.5831, 0.0625, 0.5728, 0.0625, 0.5728, 0.0625, 0.5831, 0.0625, 0.583, 0.125, 0.5728, 0.125, 0.5728, 0.125, 0.583, 0.125, 0.583, 0.1875, 0.5728, 0.1875, 0.5728, 0.1875, 0.583, 0.1875, 0.583, 0.25, 0.5728, 0.25, 0.5625, 0.1875, 0.5728, 0.1875, 0.5728, 0.25, 0.5625, 0.25, 0.5521, 0.1875, 0.5625, 0.1875, 0.5625, 0.25, 0.5521, 0.25, 0.5417, 0.1875, 0.5521, 0.1875, 0.5521, 0.25, 0.5417, 0.25, 0.5417, 0.125, 0.5521, 0.125, 0.5521, 0.1875, 0.5417, 0.1875, 0.5417, 0.0625, 0.5521, 0.0625, 0.5521, 0.125, 0.5417, 0.125, 0.3852, 0.8125, 0.3957, 0.8125, 0.3958, 0.875, 0.3854, 0.875, 0.3957, 0.8125, 0.4062, 0.8125, 0.4062, 0.875, 0.3958, 0.875, 0.3854, 0.875, 0.3958, 0.875, 0.3958, 0.9375, 0.3854, 0.9375, 0.3958, 0.875, 0.4062, 0.875, 0.4063, 0.9375, 0.3958, 0.9375, 0.375, 0.75, 0.3832, 0.75, 0.3852, 0.8125, 0.375, 0.8125, 0.3832, 0.75, 0.3951, 0.75, 0.3957, 0.8125, 0.3852, 0.8125, 0.3951, 0.75, 0.4062, 0.75, 0.4062, 0.8125, 0.3957, 0.8125, 0.4062, 0.75, 0.4167, 0.75, 0.4167, 0.8125, 0.4062, 0.8125, 0.4062, 0.8125, 0.4167, 0.8125, 0.4167, 0.875, 0.4062, 0.875, 0.4062, 0.875, 0.4167, 0.875, 0.4167, 0.9375, 0.4063, 0.9375, 0.4063, 0.9375, 0.4167, 0.9375, 0.4167, 1.0, 0.4063, 1.0, 0.3958, 0.9375, 0.4063, 0.9375, 0.4063, 1.0, 0.3958, 1.0, 0.3854, 0.9375, 0.3958, 0.9375, 0.3958, 1.0, 0.3854, 1.0, 0.375, 0.9375, 0.3854, 0.9375, 0.3854, 1.0, 0.375, 1.0, 0.375, 0.875, 0.3854, 0.875, 0.3854, 0.9375, 0.375, 0.9375, 0.375, 0.8125, 0.3852, 0.8125, 0.3854, 0.875, 0.375, 0.875, 0.4271, 0.8125, 0.4375, 0.8125, 0.4375, 0.875, 0.4271, 0.875, 0.4375, 0.8125, 0.4479, 0.8125, 0.4479, 0.875, 0.4375, 0.875, 0.4271, 0.875, 0.4375, 0.875, 0.4375, 0.9375, 0.4271, 0.9375, 0.4375, 0.875, 0.4479, 0.875, 0.4479, 0.9375, 0.4375, 0.9375, 0.4167, 0.75, 0.4271, 0.75, 0.4271, 0.8125, 0.4167, 0.8125, 0.4271, 0.75, 0.4375, 0.75, 0.4375, 0.8125, 0.4271, 0.8125, 0.4375, 0.75, 0.4479, 0.75, 0.4479, 0.8125, 0.4375, 0.8125, 0.4479, 0.75, 0.4583, 0.75, 0.4583, 0.8125, 0.4479, 0.8125, 0.4479, 0.8125, 0.4583, 0.8125, 0.4583, 0.875, 0.4479, 0.875, 0.4479, 0.875, 0.4583, 0.875, 0.4583, 0.9375, 0.4479, 0.9375, 0.4479, 0.9375, 0.4583, 0.9375, 0.4583, 1.0, 0.4479, 1.0, 0.4375, 0.9375, 0.4479, 0.9375, 0.4479, 1.0, 0.4375, 1.0, 0.4271, 0.9375, 0.4375, 0.9375, 0.4375, 1.0, 0.4271, 1.0, 0.4167, 0.9375, 0.4271, 0.9375, 0.4271, 1.0, 0.4167, 1.0, 0.4167, 0.875, 0.4271, 0.875, 0.4271, 0.9375, 0.4167, 0.9375, 0.4167, 0.8125, 0.4271, 0.8125, 0.4271, 0.875, 0.4167, 0.875, 0.4688, 0.8125, 0.4792, 0.8125, 0.4792, 0.875, 0.4688, 0.875, 0.4792, 0.8125, 0.4896, 0.8125, 0.4896, 0.875, 0.4792, 0.875, 0.4688, 0.875, 0.4792, 0.875, 0.4792, 0.9375, 0.4688, 0.9375, 0.4792, 0.875, 0.4896, 0.875, 0.4896, 0.9375, 0.4792, 0.9375, 0.4583, 0.75, 0.4688, 0.75, 0.4688, 0.8125, 0.4583, 0.8125, 0.4688, 0.75, 0.4792, 0.75, 0.4792, 0.8125, 0.4688, 0.8125, 0.4792, 0.75, 0.4896, 0.75, 0.4896, 0.8125, 0.4792, 0.8125, 0.4896, 0.75, 0.5, 0.75, 0.5, 0.8125, 0.4896, 0.8125, 0.4896, 0.8125, 0.5, 0.8125, 0.5, 0.875, 0.4896, 0.875, 0.4896, 0.875, 0.5, 0.875, 0.5, 0.9375, 0.4896, 0.9375, 0.4896, 0.9375, 0.5, 0.9375, 0.5, 1.0, 0.4896, 1.0, 0.4792, 0.9375, 0.4896, 0.9375, 0.4896, 1.0, 0.4792, 1.0, 0.4688, 0.9375, 0.4792, 0.9375, 0.4792, 1.0, 0.4688, 1.0, 0.4583, 0.9375, 0.4688, 0.9375, 0.4688, 1.0, 0.4583, 1.0, 0.4583, 0.875, 0.4688, 0.875, 0.4688, 0.9375, 0.4583, 0.9375, 0.4583, 0.8125, 0.4688, 0.8125, 0.4688, 0.875, 0.4583, 0.875, 0.5104, 0.8125, 0.5208, 0.8125, 0.5208, 0.875, 0.5104, 0.875, 0.5208, 0.8125, 0.5313, 0.8125, 0.5312, 0.875, 0.5208, 0.875, 0.5104, 0.875, 0.5208, 0.875, 0.5208, 0.9375, 0.5104, 0.9375, 0.5208, 0.875, 0.5312, 0.875, 0.5312, 0.9375, 0.5208, 0.9375, 0.5, 0.75, 0.5104, 0.75, 0.5104, 0.8125, 0.5, 0.8125, 0.5104, 0.75, 0.5208, 0.75, 0.5208, 0.8125, 0.5104, 0.8125, 0.5208, 0.75, 0.5313, 0.75, 0.5313, 0.8125, 0.5208, 0.8125, 0.5313, 0.75, 0.5417, 0.75, 0.5417, 0.8125, 0.5313, 0.8125, 0.5313, 0.8125, 0.5417, 0.8125, 0.5417, 0.875, 0.5312, 0.875, 0.5312, 0.875, 0.5417, 0.875, 0.5417, 0.9375, 0.5312, 0.9375, 0.5312, 0.9375, 0.5417, 0.9375, 0.5417, 1.0, 0.5313, 1.0, 0.5208, 0.9375, 0.5312, 0.9375, 0.5313, 1.0, 0.5208, 1.0, 0.5104, 0.9375, 0.5208, 0.9375, 0.5208, 1.0, 0.5104, 1.0, 0.5, 0.9375, 0.5104, 0.9375, 0.5104, 1.0, 0.5, 1.0, 0.5, 0.875, 0.5104, 0.875, 0.5104, 0.9375, 0.5, 0.9375, 0.5, 0.8125, 0.5104, 0.8125, 0.5104, 0.875, 0.5, 0.875, 0.5521, 0.8125, 0.5625, 0.8125, 0.5625, 0.875, 0.5521, 0.875, 0.5625, 0.8125, 0.5728, 0.8125, 0.5728, 0.875, 0.5625, 0.875, 0.5521, 0.875, 0.5625, 0.875, 0.5625, 0.9375, 0.5521, 0.9375, 0.5625, 0.875, 0.5728, 0.875, 0.5728, 0.9375, 0.5625, 0.9375, 0.5417, 0.75, 0.5521, 0.75, 0.5521, 0.8125, 0.5417, 0.8125, 0.5521, 0.75, 0.5625, 0.75, 0.5625, 0.8125, 0.5521, 0.8125, 0.5625, 0.75, 0.5728, 0.75, 0.5728, 0.8125, 0.5625, 0.8125, 0.5728, 0.75, 0.583, 0.75, 0.583, 0.8125, 0.5728, 0.8125, 0.5728, 0.8125, 0.583, 0.8125, 0.583, 0.875, 0.5728, 0.875, 0.5728, 0.875, 0.583, 0.875, 0.5831, 0.9375, 0.5728, 0.9375, 0.5728, 0.9375, 0.5831, 0.9375, 0.5833, 1.0, 0.5729, 1.0, 0.5625, 0.9375, 0.5728, 0.9375, 0.5729, 1.0, 0.5625, 1.0, 0.5521, 0.9375, 0.5625, 0.9375, 0.5625, 1.0, 0.5521, 1.0, 0.5417, 0.9375, 0.5521, 0.9375, 0.5521, 1.0, 0.5417, 1.0, 0.5417, 0.875, 0.5521, 0.875, 0.5521, 0.9375, 0.5417, 0.9375, 0.5417, 0.8125, 0.5521, 0.8125, 0.5521, 0.875, 0.5417, 0.875, 0.5929, 0.3125, 0.6022, 0.3125, 0.6022, 0.375, 0.5929, 0.375, 0.6022, 0.3125, 0.6103, 0.3125, 0.6103, 0.375, 0.6022, 0.375, 0.5929, 0.375, 0.6022, 0.375, 0.6022, 0.4375, 0.5929, 0.4375, 0.6022, 0.375, 0.6103, 0.375, 0.6103, 0.4375, 0.6022, 0.4375, 0.583, 0.25, 0.5929, 0.25, 0.5929, 0.3125, 0.583, 0.3125, 0.5929, 0.25, 0.6022, 0.25, 0.6022, 0.3125, 0.5929, 0.3125, 0.6022, 0.25, 0.6103, 0.25, 0.6103, 0.3125, 0.6022, 0.3125, 0.6103, 0.25, 0.6165, 0.25, 0.6165, 0.3125, 0.6103, 0.3125, 0.6103, 0.3125, 0.6165, 0.3125, 0.6165, 0.375, 0.6103, 0.375, 0.6103, 0.375, 0.6165, 0.375, 0.6165, 0.4375, 0.6103, 0.4375, 0.6103, 0.4375, 0.6165, 0.4375, 0.6165, 0.5, 0.6103, 0.5, 0.6022, 0.4375, 0.6103, 0.4375, 0.6103, 0.5, 0.6022, 0.5, 0.5929, 0.4375, 0.6022, 0.4375, 0.6022, 0.5, 0.5929, 0.5, 0.583, 0.4375, 0.5929, 0.4375, 0.5929, 0.5, 0.583, 0.5, 0.583, 0.375, 0.5929, 0.375, 0.5929, 0.4375, 0.583, 0.4375, 0.583, 0.3125, 0.5929, 0.3125, 0.5929, 0.375, 0.583, 0.375, 0.5929, 0.5625, 0.6022, 0.5625, 0.6022, 0.625, 0.5929, 0.625, 0.6022, 0.5625, 0.6103, 0.5625, 0.6103, 0.625, 0.6022, 0.625, 0.5929, 0.625, 0.6022, 0.625, 0.6022, 0.6875, 0.5929, 0.6875, 0.6022, 0.625, 0.6103, 0.625, 0.6103, 0.6875, 0.6022, 0.6875, 0.583, 0.5, 0.5929, 0.5, 0.5929, 0.5625, 0.583, 0.5625, 0.5929, 0.5, 0.6022, 0.5, 0.6022, 0.5625, 0.5929, 0.5625, 0.6022, 0.5, 0.6103, 0.5, 0.6103, 0.5625, 0.6022, 0.5625, 0.6103, 0.5, 0.6165, 0.5, 0.6165, 0.5625, 0.6103, 0.5625, 0.6103, 0.5625, 0.6165, 0.5625, 0.6165, 0.625, 0.6103, 0.625, 0.6103, 0.625, 0.6165, 0.625, 0.6165, 0.6875, 0.6103, 0.6875, 0.6103, 0.6875, 0.6165, 0.6875, 0.6165, 0.75, 0.6103, 0.75, 0.6022, 0.6875, 0.6103, 0.6875, 0.6103, 0.75, 0.6022, 0.75, 0.5929, 0.6875, 0.6022, 0.6875, 0.6022, 0.75, 0.5929, 0.75, 0.583, 0.6875, 0.5929, 0.6875, 0.5929, 0.75, 0.583, 0.75, 0.583, 0.625, 0.5929, 0.625, 0.5929, 0.6875, 0.583, 0.6875, 0.583, 0.5625, 0.5929, 0.5625, 0.5929, 0.625, 0.583, 0.625, 0.5931, 0.0625, 0.6026, 0.0625, 0.6023, 0.125, 0.593, 0.125, 0.6026, 0.0625, 0.6115, 0.0625, 0.6106, 0.125, 0.6023, 0.125, 0.593, 0.125, 0.6023, 0.125, 0.6022, 0.1875, 0.5929, 0.1875, 0.6023, 0.125, 0.6106, 0.125, 0.6103, 0.1875, 0.6022, 0.1875, 0.5833, 0.0, 0.5932, 0.0, 0.5931, 0.0625, 0.5831, 0.0625, 0.5932, 0.0, 0.603, 0.0, 0.6026, 0.0625, 0.5931, 0.0625, 0.603, 0.0, 0.6129, 0.0, 0.6115, 0.0625, 0.6026, 0.0625, 0.6129, 0.0, 0.6227, 0.0, 0.6184, 0.0625, 0.6115, 0.0625, 0.6115, 0.0625, 0.6184, 0.0625, 0.6171, 0.125, 0.6106, 0.125, 0.6106, 0.125, 0.6171, 0.125, 0.6166, 0.1875, 0.6103, 0.1875, 0.6103, 0.1875, 0.6166, 0.1875, 0.6165, 0.25, 0.6103, 0.25, 0.6022, 0.1875, 0.6103, 0.1875, 0.6103, 0.25, 0.6022, 0.25, 0.5929, 0.1875, 0.6022, 0.1875, 0.6022, 0.25, 0.5929, 0.25, 0.583, 0.1875, 0.5929, 0.1875, 0.5929, 0.25, 0.583, 0.25, 0.583, 0.125, 0.593, 0.125, 0.5929, 0.1875, 0.583, 0.1875, 0.5831, 0.0625, 0.5931, 0.0625, 0.593, 0.125, 0.583, 0.125, 0.5929, 0.8125, 0.6022, 0.8125, 0.6023, 0.875, 0.593, 0.875, 0.6022, 0.8125, 0.6103, 0.8125, 0.6106, 0.875, 0.6023, 0.875, 0.593, 0.875, 0.6023, 0.875, 0.6026, 0.9375, 0.5931, 0.9375, 0.6023, 0.875, 0.6106, 0.875, 0.6115, 0.9375, 0.6026, 0.9375, 0.583, 0.75, 0.5929, 0.75, 0.5929, 0.8125, 0.583, 0.8125, 0.5929, 0.75, 0.6022, 0.75, 0.6022, 0.8125, 0.5929, 0.8125, 0.6022, 0.75, 0.6103, 0.75, 0.6103, 0.8125, 0.6022, 0.8125, 0.6103, 0.75, 0.6165, 0.75, 0.6166, 0.8125, 0.6103, 0.8125, 0.6103, 0.8125, 0.6166, 0.8125, 0.6171, 0.875, 0.6106, 0.875, 0.6106, 0.875, 0.6171, 0.875, 0.6184, 0.9375, 0.6115, 0.9375, 0.6115, 0.9375, 0.6184, 0.9375, 0.6227, 1.0, 0.6129, 1.0, 0.6026, 0.9375, 0.6115, 0.9375, 0.6129, 1.0, 0.603, 1.0, 0.5931, 0.9375, 0.6026, 0.9375, 0.603, 1.0, 0.5932, 1.0, 0.5831, 0.9375, 0.5931, 0.9375, 0.5932, 1.0, 0.5833, 1.0, 0.583, 0.875, 0.593, 0.875, 0.5931, 0.9375, 0.5831, 0.9375, 0.583, 0.8125, 0.5929, 0.8125, 0.593, 0.875, 0.583, 0.875, 0.625, 0.4375, 0.625, 0.375, 0.625, 0.375, 0.625, 0.4375, 0.625, 0.375, 0.625, 0.3125, 0.625, 0.3125, 0.625, 0.375, 0.625, 0.4375, 0.625, 0.375, 0.625, 0.375, 0.625, 0.4375, 0.625, 0.375, 0.625, 0.3125, 0.625, 0.3125, 0.625, 0.375, 0.625, 0.5, 0.625, 0.4375, 0.625, 0.4375, 0.625, 0.5, 0.625, 0.4375, 0.625, 0.375, 0.625, 0.375, 0.625, 0.4375, 0.625, 0.375, 0.625, 0.3125, 0.625, 0.3125, 0.625, 0.375, 0.625, 0.3125, 0.625, 0.25, 0.625, 0.25, 0.625, 0.3125, 0.625, 0.3125, 0.625, 0.25, 0.625, 0.25, 0.625, 0.3125, 0.625, 0.3125, 0.625, 0.25, 0.625, 0.25, 0.625, 0.3125, 0.625, 0.3125, 0.625, 0.25, 0.625, 0.25, 0.625, 0.3125, 0.625, 0.375, 0.625, 0.3125, 0.625, 0.3125, 0.625, 0.375, 0.625, 0.4375, 0.625, 0.375, 0.625, 0.375, 0.625, 0.4375, 0.6252, 0.5001, 0.625, 0.4375, 0.625, 0.4375, 0.625, 0.5, 0.6251, 0.5, 0.625, 0.4375, 0.625, 0.4375, 0.6252, 0.5001, 0.625, 0.5, 0.625, 0.4375, 0.625, 0.4375, 0.6251, 0.5, 0.6248, 0.6875, 0.6248, 0.625, 0.625, 0.625, 0.625, 0.6875, 0.6248, 0.625, 0.6248, 0.5625, 0.625, 0.5625, 0.625, 0.625, 0.625, 0.6875, 0.625, 0.625, 0.625, 0.625, 0.625, 0.6875, 0.625, 0.625, 0.625, 0.5625, 0.625, 0.5625, 0.625, 0.625, 0.6246, 0.75, 0.6246, 0.6875, 0.6248, 0.6875, 0.6248, 0.75, 0.6246, 0.6875, 0.6246, 0.625, 0.6248, 0.625, 0.6248, 0.6875, 0.6246, 0.625, 0.6246, 0.5625, 0.6248, 0.5625, 0.6248, 0.625, 0.6246, 0.5625, 0.6246, 0.5, 0.6248, 0.5, 0.6248, 0.5625, 0.6248, 0.5625, 0.6248, 0.5, 0.625, 0.5, 0.625, 0.5625, 0.625, 0.5625, 0.625, 0.5, 0.625, 0.5, 0.625, 0.5625, 0.625, 0.5625, 0.625, 0.5, 0.625, 0.5, 0.625, 0.5625, 0.625, 0.625, 0.625, 0.5625, 0.625, 0.5625, 0.625, 0.625, 0.625, 0.6875, 0.625, 0.625, 0.625, 0.625, 0.625, 0.6875, 0.625, 0.75, 0.625, 0.6875, 0.625, 0.6875, 0.625, 0.75, 0.625, 0.75, 0.625, 0.6875, 0.625, 0.6875, 0.625, 0.75, 0.6248, 0.75, 0.6248, 0.6875, 0.625, 0.6875, 0.625, 0.75, 0.6248, 0.4375, 0.6248, 0.375, 0.625, 0.375, 0.625, 0.4375, 0.6248, 0.375, 0.6248, 0.3125, 0.625, 0.3125, 0.625, 0.375, 0.625, 0.4375, 0.625, 0.375, 0.625, 0.375, 0.625, 0.4375, 0.625, 0.375, 0.625, 0.3125, 0.625, 0.3125, 0.625, 0.375, 0.6246, 0.5, 0.6246, 0.4375, 0.6248, 0.4375, 0.6248, 0.5, 0.6246, 0.4375, 0.6246, 0.375, 0.6248, 0.375, 0.6248, 0.4375, 0.6246, 0.375, 0.6246, 0.3125, 0.6248, 0.3125, 0.6248, 0.375, 0.6246, 0.3125, 0.6246, 0.25, 0.6248, 0.25, 0.6248, 0.3125, 0.6248, 0.3125, 0.6248, 0.25, 0.625, 0.25, 0.625, 0.3125, 0.625, 0.3125, 0.625, 0.25, 0.625, 0.25, 0.625, 0.3125, 0.625, 0.3125, 0.625, 0.25, 0.625, 0.25, 0.625, 0.3125, 0.625, 0.375, 0.625, 0.3125, 0.625, 0.3125, 0.625, 0.375, 0.625, 0.4375, 0.625, 0.375, 0.625, 0.375, 0.625, 0.4375, 0.625, 0.5, 0.625, 0.4375, 0.625, 0.4375, 0.625, 0.5, 0.625, 0.5, 0.625, 0.4375, 0.625, 0.4375, 0.625, 0.5, 0.6248, 0.5, 0.6248, 0.4375, 0.625, 0.4375, 0.625, 0.5, 0.6249, 0.9375, 0.6249, 0.875, 0.625, 0.875, 0.625, 0.9375, 0.6249, 0.875, 0.6248, 0.8125, 0.625, 0.8125, 0.625, 0.875, 0.625, 0.9375, 0.625, 0.875, 0.625, 0.875, 0.625, 0.9375, 0.625, 0.875, 0.625, 0.8125, 0.625, 0.8125, 0.625, 0.875, 0.625, 1.0, 0.6247, 0.9375, 0.6249, 0.9375, 0.625, 1.0, 0.6247, 0.9375, 0.6247, 0.875, 0.6249, 0.875, 0.6249, 0.9375, 0.6247, 0.875, 0.6246, 0.8125, 0.6248, 0.8125, 0.6249, 0.875, 0.6246, 0.8125, 0.6246, 0.75, 0.6248, 0.75, 0.6248, 0.8125, 0.6248, 0.8125, 0.6248, 0.75, 0.625, 0.75, 0.625, 0.8125, 0.625, 0.8125, 0.625, 0.75, 0.625, 0.75, 0.625, 0.8125, 0.625, 0.8125, 0.625, 0.75, 0.625, 0.75, 0.625, 0.8125, 0.625, 0.875, 0.625, 0.8125, 0.625, 0.8125, 0.625, 0.875, 0.625, 0.9375, 0.625, 0.875, 0.625, 0.875, 0.625, 0.9375, 0.625, 1.0, 0.625, 0.9375, 0.625, 0.9375, 0.625, 1.0, 0.625, 1.0, 0.625, 0.9375, 0.625, 0.9375, 0.625, 1.0, 0.625, 1.0, 0.6249, 0.9375, 0.625, 0.9375, 0.625, 1.0, 0.6554, 0.6654, 0.6485, 0.625, 0.6529, 0.625, 0.6595, 0.6636, 0.6485, 0.625, 0.6554, 0.5846, 0.6595, 0.5864, 0.6529, 0.625, 0.6595, 0.6636, 0.6529, 0.625, 0.6632, 0.625, 0.6691, 0.6601, 0.6529, 0.625, 0.6595, 0.5864, 0.6691, 0.5899, 0.6632, 0.625, 0.6748, 0.7002, 0.6537, 0.6661, 0.6554, 0.6654, 0.6762, 0.6988, 0.6537, 0.6661, 0.6466, 0.625, 0.6485, 0.625, 0.6554, 0.6654, 0.6466, 0.625, 0.6537, 0.5839, 0.6554, 0.5846, 0.6485, 0.625, 0.6537, 0.5839, 0.6748, 0.5498, 0.6762, 0.5512, 0.6554, 0.5846, 0.6554, 0.5846, 0.6762, 0.5512, 0.6794, 0.5544, 0.6595, 0.5864, 0.6595, 0.5864, 0.6794, 0.5544, 0.6864, 0.5614, 0.6691, 0.5899, 0.6691, 0.5899, 0.6864, 0.5614, 0.6948, 0.5698, 0.6868, 0.5923, 0.6632, 0.625, 0.6691, 0.5899, 0.6868, 0.5923, 0.6828, 0.625, 0.6691, 0.6601, 0.6632, 0.625, 0.6828, 0.625, 0.6868, 0.6577, 0.6864, 0.6886, 0.6691, 0.6601, 0.6868, 0.6577, 0.6948, 0.6802, 0.6794, 0.6956, 0.6595, 0.6636, 0.6691, 0.6601, 0.6864, 0.6886, 0.6762, 0.6988, 0.6554, 0.6654, 0.6595, 0.6636, 0.6794, 0.6956, 0.625, 0.6875, 0.625, 0.625, 0.6252, 0.625, 0.6251, 0.6875, 0.625, 0.625, 0.625, 0.5625, 0.6251, 0.5625, 0.6252, 0.625, 0.6251, 0.6875, 0.6252, 0.625, 0.6259, 0.625, 0.6258, 0.6872, 0.6252, 0.625, 0.6251, 0.5625, 0.6258, 0.5628, 0.6259, 0.625, 0.625, 0.75, 0.625, 0.6875, 0.625, 0.6875, 0.625, 0.75, 0.625, 0.6875, 0.625, 0.625, 0.625, 0.625, 0.625, 0.6875, 0.625, 0.625, 0.625, 0.5625, 0.625, 0.5625, 0.625, 0.625, 0.625, 0.5625, 0.625, 0.5, 0.625, 0.5, 0.625, 0.5625, 0.625, 0.5625, 0.625, 0.5, 0.6251, 0.5, 0.6251, 0.5625, 0.6251, 0.5625, 0.6251, 0.5, 0.6252, 0.5001, 0.6258, 0.5628, 0.6258, 0.5628, 0.6252, 0.5001, 0.625, 0.5, 0.6293, 0.5654, 0.6259, 0.625, 0.6258, 0.5628, 0.6293, 0.5654, 0.6287, 0.625, 0.6258, 0.6872, 0.6259, 0.625, 0.6287, 0.625, 0.6293, 0.6846, 0.6252, 0.7499, 0.6258, 0.6872, 0.6293, 0.6846, 0.625, 0.75, 0.6251, 0.75, 0.6251, 0.6875, 0.6258, 0.6872, 0.6252, 0.7499, 0.625, 0.75, 0.625, 0.6875, 0.6251, 0.6875, 0.6251, 0.75, 0.625, 0.1875, 0.625, 0.125, 0.625, 0.125, 0.625, 0.1875, 0.625, 0.125, 0.625, 0.0625, 0.625, 0.0625, 0.625, 0.125, 0.625, 0.1875, 0.625, 0.125, 0.625, 0.125, 0.625, 0.1875, 0.625, 0.125, 0.625, 0.0625, 0.625, 0.0625, 0.625, 0.125, 0.625, 0.25, 0.625, 0.1875, 0.625, 0.1875, 0.625, 0.25, 0.625, 0.1875, 0.625, 0.125, 0.625, 0.125, 0.625, 0.1875, 0.625, 0.125, 0.625, 0.0625, 0.625, 0.0625, 0.625, 0.125, 0.625, 0.0625, 0.625, 0.0, 0.625, 0.0, 0.625, 0.0625, 0.625, 0.0625, 0.625, 0.0, 0.625, 0.0, 0.625, 0.0625, 0.625, 0.0625, 0.625, 0.0, 0.625, 0.0, 0.625, 0.0625, 0.625, 0.0625, 0.625, 0.0, 0.625, 0.0, 0.625, 0.0625, 0.625, 0.125, 0.625, 0.0625, 0.625, 0.0625, 0.625, 0.125, 0.625, 0.1875, 0.625, 0.125, 0.625, 0.125, 0.625, 0.1875, 0.625, 0.25, 0.625, 0.1875, 0.625, 0.1875, 0.625, 0.25, 0.625, 0.25, 0.625, 0.1875, 0.625, 0.1875, 0.625, 0.25, 0.625, 0.25, 0.625, 0.1875, 0.625, 0.1875, 0.625, 0.25, 0.625, 0.9375, 0.625, 0.875, 0.625, 0.875, 0.625, 0.9375, 0.625, 0.875, 0.625, 0.8125, 0.625, 0.8125, 0.625, 0.875, 0.625, 0.9375, 0.625, 0.875, 0.625, 0.875, 0.625, 0.9375, 0.625, 0.875, 0.625, 0.8125, 0.625, 0.8125, 0.625, 0.875, 0.625, 1.0, 0.625, 0.9375, 0.625, 0.9375, 0.625, 1.0, 0.625, 0.9375, 0.625, 0.875, 0.625, 0.875, 0.625, 0.9375, 0.625, 0.875, 0.625, 0.8125, 0.625, 0.8125, 0.625, 0.875, 0.625, 0.8125, 0.625, 0.75, 0.625, 0.75, 0.625, 0.8125, 0.625, 0.8125, 0.625, 0.75, 0.6251, 0.75, 0.625, 0.8125, 0.625, 0.8125, 0.6251, 0.75, 0.6252, 0.7499, 0.625, 0.8125, 0.625, 0.8125, 0.6252, 0.7499, 0.625, 0.75, 0.625, 0.8125, 0.625, 0.875, 0.625, 0.8125, 0.625, 0.8125, 0.625, 0.875, 0.625, 0.9375, 0.625, 0.875, 0.625, 0.875, 0.625, 0.9375, 0.625, 1.0, 0.625, 0.9375, 0.625, 0.9375, 0.625, 1.0, 0.625, 1.0, 0.625, 0.9375, 0.625, 0.9375, 0.625, 1.0, 0.625, 1.0, 0.625, 0.9375, 0.625, 0.9375, 0.625, 1.0, 0.7078, 0.7236, 0.75, 0.7306, 0.75, 0.7349, 0.7046, 0.7284, 0.75, 0.7306, 0.7922, 0.7236, 0.7954, 0.7284, 0.75, 0.7349, 0.7046, 0.7284, 0.75, 0.7349, 0.75, 0.7417, 0.6979, 0.7372, 0.75, 0.7349, 0.7954, 0.7284, 0.8021, 0.7372, 0.75, 0.7417, 0.6748, 0.7002, 0.7089, 0.7213, 0.7078, 0.7236, 0.6729, 0.7021, 0.7089, 0.7213, 0.75, 0.7284, 0.75, 0.7306, 0.7078, 0.7236, 0.75, 0.7284, 0.7911, 0.7213, 0.7922, 0.7236, 0.75, 0.7306, 0.7911, 0.7213, 0.8252, 0.7002, 0.8271, 0.7021, 0.7922, 0.7236, 0.7922, 0.7236, 0.8271, 0.7021, 0.8321, 0.7071, 0.7954, 0.7284, 0.7954, 0.7284, 0.8321, 0.7071, 0.8435, 0.7185, 0.8021, 0.7372, 0.8021, 0.7372, 0.8435, 0.7185, 0.875, 0.75, 0.8125, 0.75, 0.75, 0.7417, 0.8021, 0.7372, 0.8125, 0.75, 0.75, 0.75, 0.6979, 0.7372, 0.75, 0.7417, 0.75, 0.75, 0.6875, 0.75, 0.6567, 0.7184, 0.6979, 0.7372, 0.6875, 0.75, 0.625, 0.75, 0.6679, 0.7071, 0.7046, 0.7284, 0.6979, 0.7372, 0.6567, 0.7184, 0.6729, 0.7021, 0.7078, 0.7236, 0.7046, 0.7284, 0.6679, 0.7071, 0.6515, 0.5828, 0.6444, 0.625, 0.6403, 0.625, 0.6468, 0.5796, 0.6444, 0.625, 0.6515, 0.6672, 0.6468, 0.6704, 0.6403, 0.625, 0.6468, 0.5796, 0.6403, 0.625, 0.6343, 0.625, 0.6385, 0.5731, 0.6403, 0.625, 0.6468, 0.6704, 0.6385, 0.6769, 0.6343, 0.625, 0.6748, 0.5498, 0.6537, 0.5839, 0.6515, 0.5828, 0.6729, 0.5479, 0.6537, 0.5839, 0.6466, 0.625, 0.6444, 0.625, 0.6515, 0.5828, 0.6466, 0.625, 0.6537, 0.6661, 0.6515, 0.6672, 0.6444, 0.625, 0.6537, 0.6661, 0.6748, 0.7002, 0.6729, 0.7021, 0.6515, 0.6672, 0.6515, 0.6672, 0.6729, 0.7021, 0.6679, 0.7071, 0.6468, 0.6704, 0.6468, 0.6704, 0.6679, 0.7071, 0.6567, 0.7184, 0.6385, 0.6769, 0.6385, 0.6769, 0.6567, 0.7184, 0.625, 0.75, 0.6293, 0.6846, 0.6343, 0.625, 0.6385, 0.6769, 0.6293, 0.6846, 0.6287, 0.625, 0.6385, 0.5731, 0.6343, 0.625, 0.6287, 0.625, 0.6293, 0.5654, 0.6567, 0.5316, 0.6385, 0.5731, 0.6293, 0.5654, 0.625, 0.5, 0.6679, 0.5429, 0.6468, 0.5796, 0.6385, 0.5731, 0.6567, 0.5316, 0.6729, 0.5479, 0.6515, 0.5828, 0.6468, 0.5796, 0.6679, 0.5429, 0.8486, 0.6672, 0.8556, 0.625, 0.8599, 0.625, 0.8534, 0.6704, 0.8556, 0.625, 0.8486, 0.5828, 0.8534, 0.5796, 0.8599, 0.625, 0.8534, 0.6704, 0.8599, 0.625, 0.8667, 0.625, 0.8622, 0.6771, 0.8599, 0.625, 0.8534, 0.5796, 0.8622, 0.5729, 0.8667, 0.625, 0.8252, 0.7002, 0.8463, 0.6661, 0.8486, 0.6672, 0.8271, 0.7021, 0.8463, 0.6661, 0.8534, 0.625, 0.8556, 0.625, 0.8486, 0.6672, 0.8534, 0.625, 0.8463, 0.5839, 0.8486, 0.5828, 0.8556, 0.625, 0.8463, 0.5839, 0.8252, 0.5498, 0.8271, 0.5479, 0.8486, 0.5828, 0.8486, 0.5828, 0.8271, 0.5479, 0.8321, 0.5429, 0.8534, 0.5796, 0.8534, 0.5796, 0.8321, 0.5429, 0.8435, 0.5315, 0.8622, 0.5729, 0.8622, 0.5729, 0.8435, 0.5315, 0.875, 0.5, 0.875, 0.5625, 0.8667, 0.625, 0.8622, 0.5729, 0.875, 0.5625, 0.875, 0.625, 0.8622, 0.6771, 0.8667, 0.625, 0.875, 0.625, 0.875, 0.6875, 0.8435, 0.7185, 0.8622, 0.6771, 0.875, 0.6875, 0.875, 0.75, 0.8321, 0.7071, 0.8534, 0.6704, 0.8622, 0.6771, 0.8435, 0.7185, 0.8271, 0.7021, 0.8486, 0.6672, 0.8534, 0.6704, 0.8321, 0.7071, 0.7922, 0.5264, 0.75, 0.5194, 0.75, 0.5151, 0.7954, 0.5216, 0.75, 0.5194, 0.7078, 0.5264, 0.7046, 0.5216, 0.75, 0.5151, 0.7954, 0.5216, 0.75, 0.5151, 0.75, 0.5083, 0.8021, 0.5128, 0.75, 0.5151, 0.7046, 0.5216, 0.6979, 0.5128, 0.75, 0.5083, 0.8252, 0.5498, 0.7911, 0.5287, 0.7922, 0.5264, 0.8271, 0.5479, 0.7911, 0.5287, 0.75, 0.5216, 0.75, 0.5194, 0.7922, 0.5264, 0.75, 0.5216, 0.7089, 0.5287, 0.7078, 0.5264, 0.75, 0.5194, 0.7089, 0.5287, 0.6748, 0.5498, 0.6729, 0.5479, 0.7078, 0.5264, 0.7078, 0.5264, 0.6729, 0.5479, 0.6679, 0.5429, 0.7046, 0.5216, 0.7046, 0.5216, 0.6679, 0.5429, 0.6567, 0.5316, 0.6979, 0.5128, 0.6979, 0.5128, 0.6567, 0.5316, 0.625, 0.5, 0.6875, 0.5, 0.75, 0.5083, 0.6979, 0.5128, 0.6875, 0.5, 0.75, 0.5, 0.8021, 0.5128, 0.75, 0.5083, 0.75, 0.5, 0.8125, 0.5, 0.8435, 0.5315, 0.8021, 0.5128, 0.8125, 0.5, 0.875, 0.5, 0.8321, 0.5429, 0.7954, 0.5216, 0.8021, 0.5128, 0.8435, 0.5315, 0.8271, 0.5479, 0.7922, 0.5264, 0.7954, 0.5216, 0.8321, 0.5429, 0.7151, 0.5901, 0.75, 0.5883, 0.75, 0.625, 0.7133, 0.625, 0.75, 0.5883, 0.7849, 0.5901, 0.7867, 0.625, 0.75, 0.625, 0.7133, 0.625, 0.75, 0.625, 0.75, 0.6617, 0.7151, 0.6599, 0.75, 0.625, 0.7867, 0.625, 0.7849, 0.6599, 0.75, 0.6617, 0.6948, 0.5698, 0.7173, 0.5618, 0.7151, 0.5901, 0.6868, 0.5923, 0.7173, 0.5618, 0.75, 0.5578, 0.75, 0.5883, 0.7151, 0.5901, 0.75, 0.5578, 0.7827, 0.5618, 0.7849, 0.5901, 0.75, 0.5883, 0.7827, 0.5618, 0.8052, 0.5698, 0.8132, 0.5923, 0.7849, 0.5901, 0.7849, 0.5901, 0.8132, 0.5923, 0.8172, 0.625, 0.7867, 0.625, 0.7867, 0.625, 0.8172, 0.625, 0.8132, 0.6577, 0.7849, 0.6599, 0.7849, 0.6599, 0.8132, 0.6577, 0.8052, 0.6802, 0.7827, 0.6882, 0.75, 0.6617, 0.7849, 0.6599, 0.7827, 0.6882, 0.75, 0.6922, 0.7151, 0.6599, 0.75, 0.6617, 0.75, 0.6922, 0.7173, 0.6882, 0.6868, 0.6577, 0.7151, 0.6599, 0.7173, 0.6882, 0.6948, 0.6802, 0.6828, 0.625, 0.7133, 0.625, 0.7151, 0.6599, 0.6868, 0.6577, 0.6868, 0.5923, 0.7151, 0.5901, 0.7133, 0.625, 0.6828, 0.625, 0.8446, 0.5846, 0.8515, 0.625, 0.8471, 0.625, 0.8405, 0.5864, 0.8515, 0.625, 0.8446, 0.6654, 0.8405, 0.6636, 0.8471, 0.625, 0.8405, 0.5864, 0.8471, 0.625, 0.8368, 0.625, 0.8309, 0.5899, 0.8471, 0.625, 0.8405, 0.6636, 0.8309, 0.6601, 0.8368, 0.625, 0.8252, 0.5498, 0.8463, 0.5839, 0.8446, 0.5846, 0.8238, 0.5512, 0.8463, 0.5839, 0.8534, 0.625, 0.8515, 0.625, 0.8446, 0.5846, 0.8534, 0.625, 0.8463, 0.6661, 0.8446, 0.6654, 0.8515, 0.625, 0.8463, 0.6661, 0.8252, 0.7002, 0.8238, 0.6988, 0.8446, 0.6654, 0.8446, 0.6654, 0.8238, 0.6988, 0.8206, 0.6956, 0.8405, 0.6636, 0.8405, 0.6636, 0.8206, 0.6956, 0.8136, 0.6886, 0.8309, 0.6601, 0.8309, 0.6601, 0.8136, 0.6886, 0.8052, 0.6802, 0.8132, 0.6577, 0.8368, 0.625, 0.8309, 0.6601, 0.8132, 0.6577, 0.8172, 0.625, 0.8309, 0.5899, 0.8368, 0.625, 0.8172, 0.625, 0.8132, 0.5923, 0.8136, 0.5614, 0.8309, 0.5899, 0.8132, 0.5923, 0.8052, 0.5698, 0.8206, 0.5544, 0.8405, 0.5864, 0.8309, 0.5899, 0.8136, 0.5614, 0.8238, 0.5512, 0.8446, 0.5846, 0.8405, 0.5864, 0.8206, 0.5544, 0.7904, 0.7196, 0.75, 0.7265, 0.75, 0.7221, 0.7886, 0.7155, 0.75, 0.7265, 0.7096, 0.7196, 0.7114, 0.7155, 0.75, 0.7221, 0.7886, 0.7155, 0.75, 0.7221, 0.75, 0.7118, 0.7851, 0.7059, 0.75, 0.7221, 0.7114, 0.7155, 0.7149, 0.7059, 0.75, 0.7118, 0.8252, 0.7002, 0.7911, 0.7213, 0.7904, 0.7196, 0.8238, 0.6988, 0.7911, 0.7213, 0.75, 0.7284, 0.75, 0.7265, 0.7904, 0.7196, 0.75, 0.7284, 0.7089, 0.7213, 0.7096, 0.7196, 0.75, 0.7265, 0.7089, 0.7213, 0.6748, 0.7002, 0.6762, 0.6988, 0.7096, 0.7196, 0.7096, 0.7196, 0.6762, 0.6988, 0.6794, 0.6956, 0.7114, 0.7155, 0.7114, 0.7155, 0.6794, 0.6956, 0.6864, 0.6886, 0.7149, 0.7059, 0.7149, 0.7059, 0.6864, 0.6886, 0.6948, 0.6802, 0.7173, 0.6882, 0.75, 0.7118, 0.7149, 0.7059, 0.7173, 0.6882, 0.75, 0.6922, 0.7851, 0.7059, 0.75, 0.7118, 0.75, 0.6922, 0.7827, 0.6882, 0.8136, 0.6886, 0.7851, 0.7059, 0.7827, 0.6882, 0.8052, 0.6802, 0.8206, 0.6956, 0.7886, 0.7155, 0.7851, 0.7059, 0.8136, 0.6886, 0.8238, 0.6988, 0.7904, 0.7196, 0.7886, 0.7155, 0.8206, 0.6956, 0.7096, 0.5304, 0.75, 0.5235, 0.75, 0.5279, 0.7114, 0.5345, 0.75, 0.5235, 0.7904, 0.5304, 0.7886, 0.5345, 0.75, 0.5279, 0.7114, 0.5345, 0.75, 0.5279, 0.75, 0.5382, 0.7149, 0.5441, 0.75, 0.5279, 0.7886, 0.5345, 0.7851, 0.5441, 0.75, 0.5382, 0.6748, 0.5498, 0.7089, 0.5287, 0.7096, 0.5304, 0.6762, 0.5512, 0.7089, 0.5287, 0.75, 0.5216, 0.75, 0.5235, 0.7096, 0.5304, 0.75, 0.5216, 0.7911, 0.5287, 0.7904, 0.5304, 0.75, 0.5235, 0.7911, 0.5287, 0.8252, 0.5498, 0.8238, 0.5512, 0.7904, 0.5304, 0.7904, 0.5304, 0.8238, 0.5512, 0.8206, 0.5544, 0.7886, 0.5345, 0.7886, 0.5345, 0.8206, 0.5544, 0.8136, 0.5614, 0.7851, 0.5441, 0.7851, 0.5441, 0.8136, 0.5614, 0.8052, 0.5698, 0.7827, 0.5618, 0.75, 0.5382, 0.7851, 0.5441, 0.7827, 0.5618, 0.75, 0.5578, 0.7149, 0.5441, 0.75, 0.5382, 0.75, 0.5578, 0.7173, 0.5618, 0.6864, 0.5614, 0.7149, 0.5441, 0.7173, 0.5618, 0.6948, 0.5698, 0.6794, 0.5544, 0.7114, 0.5345, 0.7149, 0.5441, 0.6864, 0.5614, 0.6762, 0.5512, 0.7096, 0.5304, 0.7114, 0.5345, 0.6794, 0.5544])
me_cube.materials.append(mat_wood)
me_cube.use_remesh_preserve_volume = False
me_cube.use_remesh_preserve_attributes = False
me_cube.use_mirror_vertex_groups = False
me_cube.update()
me_cube_001 = bpy.data.meshes.new('Cube.001')
me_cube_001.from_pydata([(-1.0, -1.0, -1.0), (-1.0, -1.0, 1.0), (-1.0, 1.0, -1.0), (-1.0, 1.0, 1.0), (1.0, -1.0, -1.0), (1.0, -1.0, 1.0), (1.0, 1.0, -1.0), (1.0, 1.0, 1.0)], [], [(0, 1, 3, 2), (2, 3, 7, 6), (6, 7, 5, 4), (4, 5, 1, 0), (2, 6, 4, 0), (7, 3, 1, 5)])
_uv = me_cube_001.uv_layers.new(name='UVMap')
_uv.uv.foreach_set('vector', [0.375, 0.0, 0.625, 0.0, 0.625, 0.25, 0.375, 0.25, 0.375, 0.25, 0.625, 0.25, 0.625, 0.5, 0.375, 0.5, 0.375, 0.5, 0.625, 0.5, 0.625, 0.75, 0.375, 0.75, 0.375, 0.75, 0.625, 0.75, 0.625, 1.0, 0.375, 1.0, 0.125, 0.5, 0.375, 0.5, 0.375, 0.75, 0.125, 0.75, 0.625, 0.5, 0.875, 0.5, 0.875, 0.75, 0.625, 0.75])
me_cube_001.materials.append(mat_glass)
me_cube_001.use_remesh_fix_poles = True
me_cube_001.use_remesh_preserve_attributes = False
me_cube_001.update()

# ---- objects
ob_cube = bpy.data.objects.new('Cube', me_cube)
ob_cube_001 = bpy.data.objects.new('Cube.001', me_cube_001)

# ---- transforms, parenting, visibility, modifiers, constraints
ob_cube.location = (0.0, 0.0, 1.216)
ob_cube.scale = (0.1204, 0.1204, 1.081)
ob_cube.lock_rotations_4d = False
ob_cube.empty_display_type = 'ARROWS'
ob_cube.lineart.crease_threshold = 0.0
ob_cube_001.location = (0.0, 0.0, 2.458)
ob_cube_001.scale = (0.2599, 0.2599, 0.2599)
_m = ob_cube_001.modifiers.new('Subdivision', 'SUBSURF')
_m.levels = 2

# ---- collection membership
col_collection.objects.link(ob_cube)
col_collection.objects.link(ob_cube_001)

# ---- scene / render settings (as saved in the file)
scene.frame_start = 1; scene.frame_end = 250; scene.frame_set(1)
scene.render.engine = 'BLENDER_EEVEE_NEXT'
scene.cycles.sampling_pattern = 'TABULATED_SOBOL'
scene.cycles.use_light_tree = False
scene.view_settings.view_transform = 'Filmic'
bpy.context.view_layer.update()

# ---- added for rendering (the .blend has no active camera): camera
cam_auto = bpy.data.cameras.new('AutoCamera')
cam_auto.lens = 50.0
cam_auto.sensor_width = 36.0
cam_auto.clip_end = 1000.0
ob_auto_camera = bpy.data.objects.new('AutoCamera', cam_auto)
scene.collection.objects.link(ob_auto_camera)
ob_auto_camera.location = (2.45904, -2.95085, 3.40819)
ob_auto_camera.rotation_euler = (1.09748, -7.21219e-08, 0.694738)
scene.camera = ob_auto_camera
bpy.context.view_layer.update()
